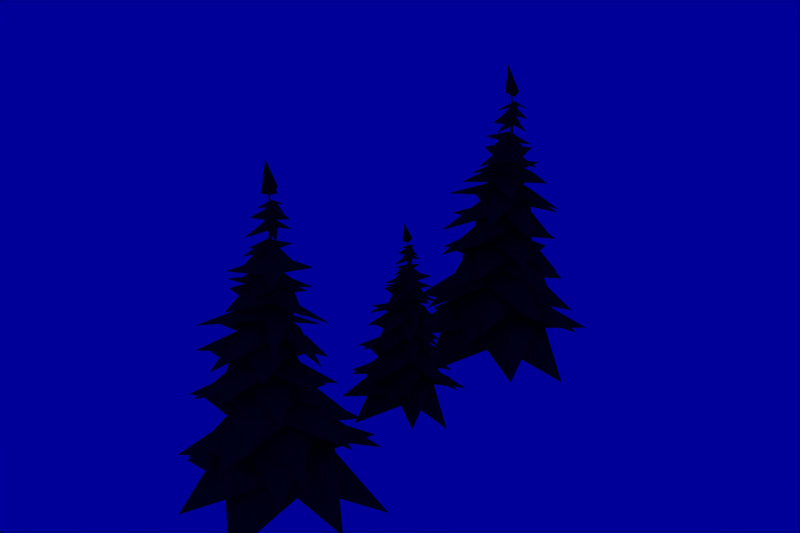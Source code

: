 # Source: fir.blend  (saved by Blender 2.72.0; exported with 4.5.12 LTS)
import bpy
from mathutils import Matrix  # noqa: F401  (used for matrix-valued properties, if any)

bpy.ops.wm.read_factory_settings(use_empty=True)
scene = bpy.context.scene
scene.name = '1'

# ---- collections
col_collection_1 = bpy.data.collections.new('Collection 1'); scene.collection.children.link(col_collection_1)
col_collection_2 = bpy.data.collections.new('Collection 2'); scene.collection.children.link(col_collection_2)
col_collection_3 = bpy.data.collections.new('Collection 3'); scene.collection.children.link(col_collection_3)
col_collection_4 = bpy.data.collections.new('Collection 4'); scene.collection.children.link(col_collection_4)
col_collection_5 = bpy.data.collections.new('Collection 5'); scene.collection.children.link(col_collection_5)
col_collection_6 = bpy.data.collections.new('Collection 6'); scene.collection.children.link(col_collection_6)
col_collection_7 = bpy.data.collections.new('Collection 7'); scene.collection.children.link(col_collection_7)
col_collection_8 = bpy.data.collections.new('Collection 8'); scene.collection.children.link(col_collection_8)
col_collection_9 = bpy.data.collections.new('Collection 9'); scene.collection.children.link(col_collection_9)
col_collection_10 = bpy.data.collections.new('Collection 10'); scene.collection.children.link(col_collection_10)
col_collection_11 = bpy.data.collections.new('Collection 11'); scene.collection.children.link(col_collection_11)
col_collection_12 = bpy.data.collections.new('Collection 12'); scene.collection.children.link(col_collection_12)
col_collection_13 = bpy.data.collections.new('Collection 13'); scene.collection.children.link(col_collection_13)
col_collection_14 = bpy.data.collections.new('Collection 14'); scene.collection.children.link(col_collection_14)
col_collection_15 = bpy.data.collections.new('Collection 15'); scene.collection.children.link(col_collection_15)
col_collection_16 = bpy.data.collections.new('Collection 16'); scene.collection.children.link(col_collection_16)
col_collection_17 = bpy.data.collections.new('Collection 17'); scene.collection.children.link(col_collection_17)
col_collection_18 = bpy.data.collections.new('Collection 18'); scene.collection.children.link(col_collection_18)
col_collection_19 = bpy.data.collections.new('Collection 19'); scene.collection.children.link(col_collection_19)
col_collection_20 = bpy.data.collections.new('Collection 20'); scene.collection.children.link(col_collection_20)

# ---- materials (node trees are filled in below, after node groups)
mat_dural_plants_trees_fir_texture_tree_fir = bpy.data.materials.new('/dural/plants/trees/fir/texture/tree_fir')
mat_dural_plants_trees_fir_texture_tree_fir.alpha_threshold = 0.0
mat_dural_plants_trees_fir_texture_tree_fir.diffuse_color = (0.1727, 0.3469, 0.1637, 1.0)
mat_dural_plants_trees_fir_texture_tree_fir.specular_color = (0.9, 0.9, 0.9)
mat_dural_plants_trees_fir_texture_tree_fir.roughness = 0.5

# ---- material node trees

# ---- world
world_world = bpy.data.worlds.new('World'); scene.world = world_world
world_world.color = (0.0, 0.0, 0.6)
world_world.use_sun_shadow = False
world_world.sun_shadow_jitter_overblur = 0.0
world_world.cycles.sampling_method = 'MANUAL'
world_world.cycles.sample_map_resolution = 256

# ---- meshes
me_fir_b = bpy.data.meshes.new('fir_b')
me_fir_b.from_pydata([(-0.03312, -0.0143, 1.998), (0.04065, 0.0625, 2.035), (0.06976, -0.0118, 2.02), (0.01389, 0.04314, 1.987), (-0.01131, 0.06171, 2.024), (-0.005103, -0.01541, 2.222), (-0.52, -0.5334, 0.0274), (-0.1267, -0.3939, 0.2771), (-0.5593, 0.522, 0.03168), (-0.4606, 0.1104, 0.2784), (-0.3906, -0.1591, 0.2129), (0.4878, 0.5304, 0.0314), (-0.203, 0.3421, 0.2191), (0.0878, 0.3289, 0.2821), (0.5304, -0.5196, 0.02775), (0.1327, -0.3211, 0.2146), (0.3682, -0.1433, 0.2792), (-0.05814, -0.04379, 0.3799), (0.3082, 0.1196, 0.2168), (0.6039, 0.2141, 0.2031), (0.1073, 0.2535, 0.4402), (0.2498, -0.5878, 0.2364), (0.2758, -0.2589, 0.4392), (0.2446, 0.008894, 0.3762), (-0.6387, -0.2273, 0.1994), (0.009576, -0.3441, 0.3743), (-0.2961, -0.3134, 0.4357), (-0.3161, 0.5674, 0.2427), (-0.1035, 0.2738, 0.3769), (-0.3612, 0.2085, 0.4386), (-0.04173, -0.04488, 0.5566), (-0.3544, -0.07683, 0.3731), (0.01395, 0.5667, 0.3858), (-0.1718, 0.2842, 0.6711), (0.5522, -0.06093, 0.4299), (0.2614, 0.1097, 0.6753), (0.06381, 0.2157, 0.5899), (-0.09211, -0.6137, 0.3835), (0.217, -0.138, 0.5924), (0.1338, -0.3371, 0.6787), (-0.6141, 0.03161, 0.4268), (-0.2873, 0.06974, 0.5883), (-0.3251, -0.1837, 0.6716), (-0.03106, -0.009961, 0.8084), (-0.124, -0.2982, 0.5903), (-0.5328, -0.2213, 0.5807), (-0.2084, -0.2197, 0.7583), (-0.2366, 0.4886, 0.6191), (-0.2431, 0.2209, 0.7516), (-0.2874, -0.03658, 0.7231), (0.4622, 0.1631, 0.5852), (-0.03168, 0.2512, 0.7236), (0.1594, 0.1612, 0.7605), (0.2101, -0.5311, 0.6219), (0.0009834, -0.298, 0.7319), (0.2084, -0.252, 0.7651), (-0.03319, 0.007507, 0.871), (0.2334, -0.009126, 0.7309), (0.307, -0.287, 0.9728), (0.147, -0.05129, 1.081), (-0.3121, -0.2993, 0.9633), (-0.1307, -0.1446, 1.07), (0.02989, -0.1814, 1.048), (-0.3162, 0.3235, 0.9561), (-0.2517, -0.01909, 1.033), (-0.2269, 0.1528, 1.06), (0.2642, 0.2915, 0.964), (0.1773, 0.09696, 1.047), (0.1005, 0.2579, 1.069), (-0.05564, 0.07739, 1.168), (-0.08955, 0.269, 1.032), (0.03629, -0.4928, 0.7965), (0.0822, -0.2361, 0.9573), (-0.4698, -0.04212, 0.8232), (-0.2674, -0.08944, 0.942), (-0.1137, -0.1927, 0.919), (-0.06178, 0.4602, 0.7896), (-0.2271, 0.1102, 0.9077), (-0.1228, 0.274, 0.9378), (0.4376, 0.02572, 0.8281), (0.1661, -0.08704, 0.9274), (0.2088, 0.1066, 0.9526), (-0.04865, 0.0528, 1.037), (0.06176, 0.2041, 0.9161), (0.338, -0.2167, 1.125), (0.1513, 0.0706, 1.262), (-0.2576, -0.3253, 1.156), (-0.0603, -0.1227, 1.252), (0.06997, -0.0504, 1.233), (-0.3827, 0.2584, 1.111), (-0.1699, -0.04402, 1.222), (-0.2388, 0.08173, 1.247), (0.2045, 0.3721, 1.155), (0.06757, 0.1961, 1.233), (-0.03375, 0.2709, 1.255), (-0.0452, 0.08561, 1.344), (-0.1646, 0.2011, 1.222), (0.2977, 0.04775, 1.307), (0.1276, 0.1078, 1.378), (-0.04775, -0.2686, 1.296), (-0.01658, -0.0963, 1.365), (0.1064, -0.008694, 1.344), (-0.349, 0.03391, 1.292), (-0.126, -0.07568, 1.333), (-0.2067, 0.03807, 1.363), (-0.0288, 0.3824, 1.301), (0.03465, 0.2267, 1.347), (-0.1151, 0.2529, 1.373), (-0.03319, 0.07584, 1.462), (-0.1963, 0.1515, 1.336), (0.1943, -0.1462, 1.503), (0.1075, -0.03002, 1.546), (-0.1816, -0.1406, 1.489), (-0.102, -0.06848, 1.533), (0.004376, -0.0357, 1.495), (-0.2606, 0.2007, 1.504), (-0.1279, 0.03674, 1.493), (-0.1539, 0.137, 1.544), (0.16, 0.266, 1.525), (0.07919, 0.09748, 1.506), (0.06233, 0.1861, 1.558), (-0.00924, 0.05329, 1.703), (-0.05657, 0.1702, 1.505), (0.1062, -0.0457, 1.736), (0.009338, 0.00772, 1.766), (-0.09675, -0.07792, 1.716), (-0.05837, 0.0334, 1.763), (-0.14, 0.1239, 1.733), (-0.03033, 0.09902, 1.775), (-0.002559, 0.05487, 1.842), (0.0764, 0.1617, 1.756), (0.03701, 0.07273, 1.778), (0.1588, 0.007809, 1.605), (0.00989, 0.01367, 1.629), (-0.06401, -0.1262, 1.616), (-0.06231, 0.02613, 1.626), (-0.2026, 0.07808, 1.59), (-0.05012, 0.0967, 1.632), (-0.01581, 0.05382, 1.7), (0.02686, 0.2189, 1.648), (0.02153, 0.08455, 1.636), (0.1135, 0.01603, 1.887), (0.03608, 0.02933, 1.915), (-0.02468, -0.05929, 1.854), (-0.01493, 0.02262, 1.905), (-0.1119, 0.07264, 1.869), (-0.02371, 0.07054, 1.915), (0.01054, 0.04733, 1.951), (0.03384, 0.1514, 1.903), (0.02796, 0.07722, 1.925), (-0.05498, -0.001564, 0.5472), (-0.02784, -0.01744, 0.5475), (-0.02609, 0.02499, 0.09931), (-0.07028, -0.02968, 0.5473), (-0.08393, 0.001441, 0.09923), (-0.05785, -0.07391, 0.5475), (-0.05315, -0.05584, 0.09824), (-0.0155, -0.0611, 0.5478), (-0.0007077, -0.03311, 0.5477), (0.003931, -0.03218, 0.09839), (0.001212, -0.007898, 2.197), (0.03495, 0.07748, -0.06805), (-0.00544, -0.002102, 0.03557), (0.06631, 0.1176, -0.06773), (-0.01737, 0.02767, 0.03604), (0.02828, 0.1136, -0.06763), (0.004732, 0.03655, -0.06838), (-0.03244, 0.03166, -0.06831), (-0.04774, 0.01898, 0.03605), (-0.06928, 0.02679, -0.06828), (-0.1562, 0.09228, -0.06747), (-0.1493, 0.05487, -0.06792), (-0.07783, 0.0103, 0.03603), (-0.06099, -0.009671, -0.06876), (-0.1253, -0.05525, -0.06932), (-0.1537, -0.09518, -0.06987), (-0.0834, -0.05804, 0.03503), (-0.1172, -0.09136, -0.06978), (-0.04418, -0.08221, -0.06972), (-0.0158, -0.041, -0.06926), (-0.02359, -0.04063, 0.03511), (0.0295, -0.07229, -0.06979), (0.07225, -0.1042, -0.07002), (0.01835, -0.0616, 0.03469), (0.0649, -0.06766, -0.06964), (0.05738, -0.03127, -0.06927), (0.04996, 0.005072, -0.0689), (-0.01091, -0.003582, 0.09882), (-0.02445, -0.04397, 0.0983), (-0.145, -0.7297, -0.07665), (0.04962, -0.3894, 0.1721), (-0.7305, 0.1453, -0.07653), (-0.4536, -0.08237, 0.1713), (-0.2793, -0.2996, 0.1078), (0.1178, 0.7278, -0.0729), (-0.3412, 0.2532, 0.1133), (-0.07531, 0.373, 0.1774), (0.7266, -0.1461, -0.07626), (0.2474, -0.2116, 0.1102), (0.3821, 0.05382, 0.1748), (-0.0559, -0.03384, 0.2739), (0.2047, 0.2699, 0.1138), (0.3838, 0.3851, 0.308), (0.04632, 0.2899, 0.5253), (0.3998, -0.4319, 0.3408), (0.2853, -0.1302, 0.5253), (0.1866, 0.07133, 0.4621), (-0.4598, -0.4099, 0.3026), (0.08046, -0.286, 0.4611), (-0.1279, -0.3735, 0.5233), (-0.4643, 0.4157, 0.3435), (-0.168, 0.2093, 0.4622), (-0.3682, 0.06769, 0.5235), (-0.03538, -0.03873, 0.6267), (-0.294, -0.1576, 0.4597), (-0.3056, -0.3958, 0.6862), (-0.1033, -0.2616, 0.8469), (-0.3919, 0.2671, 0.7206), (-0.2715, 0.09251, 0.8357), (-0.228, -0.09656, 0.8102), (0.2464, 0.342, 0.6887), (-0.09761, 0.2028, 0.8077), (0.06175, 0.2421, 0.8423), (0.3702, -0.2912, 0.7272), (0.06219, -0.2201, 0.8212), (0.2229, -0.09946, 0.8527), (-0.03744, 0.02799, 0.9374), (0.1693, 0.06533, 0.8183), (0.01884, -0.4873, 1.005), (0.06939, -0.1309, 1.165), (-0.4878, -0.02238, 1.04), (-0.2279, -0.05026, 1.152), (-0.07463, -0.1291, 1.13), (-0.04999, 0.4975, 0.9957), (-0.2315, 0.09841, 1.119), (-0.1513, 0.2579, 1.15), (0.4613, 0.02434, 1.046), (0.1415, 0.03295, 1.137), (0.1381, 0.1781, 1.164), (-0.05194, 0.0864, 1.259), (-0.01107, 0.2489, 1.126), (0.1058, -0.1968, 1.412), (0.05778, -0.0534, 1.441), (-0.2432, -0.06951, 1.406), (-0.1516, -0.02831, 1.435), (-0.0475, -0.0327, 1.408), (-0.1918, 0.2946, 1.42), (-0.1481, 0.07885, 1.409), (-0.135, 0.1861, 1.445), (0.214, 0.2101, 1.431), (0.06845, 0.06899, 1.417), (0.08008, 0.1687, 1.454), (-0.02494, 0.06622, 1.548), (-0.03516, 0.1826, 1.418), (0.02116, -0.07359, 1.776), (-0.02616, 0.0261, 1.824), (-0.132, 0.02249, 1.814), (-0.03636, 0.07411, 1.831), (-0.03762, 0.1695, 1.804), (0.01523, 0.08336, 1.839), (0.004976, 0.05174, 1.914), (0.1234, 0.06527, 1.849), (0.02479, 0.03546, 1.831), (-0.02728, 0.09912, 1.363), (-0.02491, 0.09559, 1.4), (-0.03932, 0.09646, 1.4), (-0.06564, 0.05377, 1.002), (-0.02351, 0.03691, 1.005), (-0.01454, 0.05775, 1.005), (-0.05332, 0.02425, 1.004), (-0.03572, 0.06623, 1.003), (-0.05652, 0.07477, 1.002), (-0.008304, 0.05783, 1.843), (0.006573, 0.05705, 1.845), (-0.005776, 0.04939, 1.842), (0.003358, 0.05175, 1.844), (-0.004916, 0.06325, 1.845), (0.000834, 0.06018, 1.845), (-0.02488, 0.08073, 1.402), (-0.05397, 0.09722, 1.399), (-0.05431, 0.08205, 1.401), (-0.03982, 0.06639, 1.403)], [], [(0, 5, 3), (5, 1, 3), (2, 5, 3), (5, 4, 3), (7, 10, 6), (6, 15, 7), (7, 15, 17), (17, 10, 7), (10, 9, 8), (12, 8, 9), (12, 9, 17), (10, 17, 9), (13, 18, 11), (11, 12, 13), (13, 12, 17), (17, 18, 13), (18, 16, 14), (15, 14, 16), (15, 16, 17), (18, 17, 16), (20, 23, 19), (19, 28, 20), (20, 28, 30), (30, 23, 20), (23, 22, 21), (25, 21, 22), (25, 22, 30), (23, 30, 22), (26, 31, 24), (24, 25, 26), (26, 25, 30), (30, 31, 26), (31, 29, 27), (28, 27, 29), (28, 29, 30), (31, 30, 29), (33, 36, 32), (32, 41, 33), (33, 41, 43), (43, 36, 33), (36, 35, 34), (38, 34, 35), (38, 35, 43), (36, 43, 35), (39, 44, 37), (37, 38, 39), (39, 38, 43), (43, 44, 39), (44, 42, 40), (41, 40, 42), (41, 42, 43), (44, 43, 42), (46, 49, 45), (45, 54, 46), (46, 54, 56), (56, 49, 46), (49, 48, 47), (51, 47, 48), (51, 48, 56), (49, 56, 48), (52, 57, 50), (50, 51, 52), (52, 51, 56), (56, 57, 52), (57, 55, 53), (54, 53, 55), (54, 55, 56), (57, 56, 55), (59, 62, 58), (58, 67, 59), (59, 67, 69), (69, 62, 59), (62, 61, 60), (64, 60, 61), (64, 61, 69), (62, 69, 61), (65, 70, 63), (63, 64, 65), (65, 64, 69), (69, 70, 65), (70, 68, 66), (67, 66, 68), (67, 68, 69), (70, 69, 68), (72, 75, 71), (71, 80, 72), (72, 80, 82), (82, 75, 72), (75, 74, 73), (77, 73, 74), (77, 74, 82), (75, 82, 74), (78, 83, 76), (76, 77, 78), (78, 77, 82), (82, 83, 78), (83, 81, 79), (80, 79, 81), (80, 81, 82), (83, 82, 81), (85, 88, 84), (84, 93, 85), (85, 93, 95), (95, 88, 85), (88, 87, 86), (90, 86, 87), (90, 87, 95), (88, 95, 87), (91, 96, 89), (89, 90, 91), (91, 90, 95), (95, 96, 91), (96, 94, 92), (93, 92, 94), (93, 94, 95), (96, 95, 94), (98, 101, 97), (97, 106, 98), (98, 106, 108), (108, 101, 98), (101, 100, 99), (103, 99, 100), (103, 100, 108), (101, 108, 100), (104, 109, 102), (102, 103, 104), (104, 103, 108), (108, 109, 104), (109, 107, 105), (106, 105, 107), (106, 107, 108), (109, 108, 107), (111, 114, 110), (110, 119, 111), (111, 119, 121), (121, 114, 111), (114, 113, 112), (116, 112, 113), (116, 113, 121), (114, 121, 113), (117, 122, 115), (115, 116, 117), (117, 116, 121), (121, 122, 117), (122, 120, 118), (119, 118, 120), (119, 120, 121), (122, 121, 120), (129, 124, 123), (123, 131, 129), (124, 129, 125), (126, 125, 129), (129, 128, 127), (127, 126, 129), (128, 129, 130), (131, 130, 129), (138, 133, 132), (132, 140, 138), (133, 138, 134), (135, 134, 138), (138, 137, 136), (136, 135, 138), (137, 138, 139), (140, 139, 138), (147, 142, 141), (141, 149, 147), (142, 147, 143), (144, 143, 147), (147, 146, 145), (145, 144, 147), (146, 147, 148), (149, 148, 147), (156, 154, 152, 188), (154, 155, 153), (154, 156, 155), (156, 157, 155), (156, 188, 157), (152, 150, 151, 187), (152, 154, 153, 150), (151, 150, 271, 270), (271, 150, 153, 266), (266, 153, 155, 269), (160, 274, 275), (160, 275, 273), (270, 268, 158, 151), (187, 188, 152), (187, 159, 188), (161, 164, 162, 186), (187, 159, 162, 164), (165, 166, 164), (172, 168, 167, 169), (178, 180, 176, 177), (170, 171, 172), (171, 173, 172), (174, 175, 176), (187, 154, 156, 188), (178, 179, 180), (179, 181, 180), (184, 185, 183), (185, 186, 162), (152, 166, 167, 168), (188, 159, 158, 157), (154, 152, 168, 172), (173, 156, 154, 172), (180, 181, 188), (188, 181, 159), (183, 185, 159), (159, 185, 162), (152, 187, 164), (159, 181, 183), (156, 173, 176), (175, 177, 176), (173, 174, 176), (182, 184, 183), (181, 182, 183), (161, 163, 164), (163, 165, 164), (169, 170, 172), (188, 156, 176, 180), (187, 152, 154), (190, 193, 189), (189, 198, 190), (190, 198, 200), (200, 193, 190), (193, 192, 191), (195, 191, 192), (195, 192, 200), (193, 200, 192), (196, 201, 194), (194, 195, 196), (196, 195, 200), (200, 201, 196), (201, 199, 197), (198, 197, 199), (198, 199, 200), (201, 200, 199), (203, 206, 202), (202, 211, 203), (203, 211, 213), (213, 206, 203), (206, 205, 204), (208, 204, 205), (208, 205, 213), (206, 213, 205), (209, 214, 207), (207, 208, 209), (209, 208, 213), (213, 214, 209), (214, 212, 210), (211, 210, 212), (211, 212, 213), (214, 213, 212), (216, 219, 215), (215, 224, 216), (216, 224, 226), (226, 219, 216), (219, 218, 217), (221, 217, 218), (221, 218, 226), (219, 226, 218), (222, 227, 220), (220, 221, 222), (222, 221, 226), (226, 227, 222), (227, 225, 223), (224, 223, 225), (224, 225, 226), (227, 226, 225), (229, 232, 228), (228, 237, 229), (229, 237, 239), (239, 232, 229), (232, 231, 230), (234, 230, 231), (234, 231, 239), (232, 239, 231), (235, 240, 233), (233, 234, 235), (235, 234, 239), (239, 240, 235), (240, 238, 236), (237, 236, 238), (237, 238, 239), (240, 239, 238), (242, 245, 241), (241, 250, 242), (242, 250, 252), (252, 245, 242), (245, 244, 243), (247, 243, 244), (247, 244, 252), (245, 252, 244), (248, 253, 246), (246, 247, 248), (248, 247, 252), (252, 253, 248), (253, 251, 249), (250, 249, 251), (250, 251, 252), (253, 252, 251), (260, 255, 254), (254, 262, 260), (255, 260, 256), (257, 256, 260), (260, 259, 258), (258, 257, 260), (259, 260, 261), (262, 261, 260), (269, 155, 157, 267), (279, 271, 266, 280), (280, 266, 269, 281), (267, 157, 158, 268), (277, 276, 160), (160, 273, 277), (160, 276, 272), (160, 272, 274), (278, 267, 268, 263, 264), (276, 279, 280, 272), (273, 264, 265, 277), (272, 280, 281, 274), (281, 269, 267, 278), (265, 279, 276, 277), (264, 263, 268, 270, 265), (270, 271, 279, 265), (275, 278, 264, 273), (274, 281, 278, 275), (159, 187, 151, 158)])
_uv = me_fir_b.uv_layers.new(name='UVTex')
_uv.uv.foreach_set('vector', [0.7767, 0.4534, 0.9817, 0.5073, 0.8312, 0.3859, 0.9817, 0.5073, 0.8858, 0.3183, 0.8312, 0.3859, 0.7767, 0.4534, 0.9817, 0.5073, 0.8312, 0.3859, 0.9817, 0.5073, 0.8858, 0.3183, 0.8312, 0.3859, 0.7219, 0.6977, 0.5483, 0.8911, 0.9824, 0.9878, 0.9824, 0.9878, 0.8956, 0.5042, 0.7219, 0.6977, 0.7219, 0.6977, 0.8956, 0.5042, 0.5483, 0.5042, 0.5483, 0.5042, 0.5483, 0.8911, 0.7219, 0.6977, 0.8985, 0.03117, 0.7249, 0.2246, 0.9853, 0.5147, 0.5512, 0.418, 0.9853, 0.5147, 0.7249, 0.2246, 0.5512, 0.418, 0.7249, 0.2246, 0.5512, 0.03117, 0.8985, 0.03117, 0.5512, 0.03117, 0.7249, 0.2246, 0.7219, 0.6977, 0.5483, 0.8911, 0.9824, 0.9878, 0.9824, 0.9878, 0.8956, 0.5042, 0.7219, 0.6977, 0.7219, 0.6977, 0.8956, 0.5042, 0.5483, 0.5042, 0.5483, 0.5042, 0.5483, 0.8911, 0.7219, 0.6977, 0.8985, 0.03117, 0.7249, 0.2246, 0.9853, 0.5147, 0.5512, 0.418, 0.9853, 0.5147, 0.7249, 0.2246, 0.5512, 0.418, 0.7249, 0.2246, 0.5512, 0.03117, 0.8985, 0.03117, 0.5512, 0.03117, 0.7249, 0.2246, 0.7219, 0.6995, 0.5483, 0.8929, 0.9824, 0.9896, 0.9824, 0.9896, 0.8956, 0.5061, 0.7219, 0.6995, 0.7219, 0.6995, 0.8956, 0.5061, 0.5483, 0.5061, 0.5483, 0.5061, 0.5483, 0.8929, 0.7219, 0.6995, 0.8985, 0.03117, 0.7249, 0.2246, 0.9853, 0.5147, 0.5512, 0.418, 0.9853, 0.5147, 0.7249, 0.2246, 0.5512, 0.418, 0.7249, 0.2246, 0.5512, 0.03117, 0.8985, 0.03117, 0.5512, 0.03117, 0.7249, 0.2246, 0.7219, 0.6995, 0.5483, 0.8929, 0.9824, 0.9896, 0.9824, 0.9896, 0.8956, 0.5061, 0.7219, 0.6995, 0.7219, 0.6995, 0.8956, 0.5061, 0.5483, 0.5061, 0.5483, 0.5061, 0.5483, 0.8929, 0.7219, 0.6995, 0.8985, 0.03117, 0.7249, 0.2246, 0.9853, 0.5147, 0.5512, 0.418, 0.9853, 0.5147, 0.7249, 0.2246, 0.5512, 0.418, 0.7249, 0.2246, 0.5512, 0.03117, 0.8985, 0.03117, 0.5512, 0.03117, 0.7249, 0.2246, 0.738, 0.709, 0.5644, 0.9024, 0.9985, 0.9991, 0.9985, 0.9991, 0.9117, 0.5156, 0.738, 0.709, 0.738, 0.709, 0.9117, 0.5156, 0.5644, 0.5156, 0.5644, 0.5156, 0.5644, 0.9024, 0.738, 0.709, 0.9146, 0.5156, 0.741, 0.709, 1.001, 0.9991, 0.5673, 0.9024, 1.001, 0.9991, 0.741, 0.709, 0.5673, 0.9024, 0.741, 0.709, 0.5673, 0.5156, 0.9146, 0.5156, 0.5673, 0.5156, 0.741, 0.709, 0.738, 0.709, 0.5644, 0.9024, 0.9985, 0.9991, 0.9985, 0.9991, 0.9117, 0.5156, 0.738, 0.709, 0.738, 0.709, 0.9117, 0.5156, 0.5644, 0.5156, 0.5644, 0.5156, 0.5644, 0.9024, 0.738, 0.709, 0.9146, 0.5156, 0.741, 0.709, 1.001, 0.9991, 0.5673, 0.9024, 1.001, 0.9991, 0.741, 0.709, 0.5673, 0.9024, 0.741, 0.709, 0.5673, 0.5156, 0.9146, 0.5156, 0.5673, 0.5156, 0.741, 0.709, 0.7219, 0.2246, 0.5483, 0.418, 0.9824, 0.5147, 0.9824, 0.5147, 0.8956, 0.03117, 0.7219, 0.2246, 0.7219, 0.2246, 0.8956, 0.03117, 0.5483, 0.03117, 0.5483, 0.03117, 0.5483, 0.418, 0.7219, 0.2246, 0.8985, 0.03117, 0.7249, 0.2246, 0.9853, 0.5147, 0.5512, 0.418, 0.9853, 0.5147, 0.7249, 0.2246, 0.5512, 0.418, 0.7249, 0.2246, 0.5512, 0.03117, 0.8985, 0.03117, 0.5512, 0.03117, 0.7249, 0.2246, 0.7219, 0.2246, 0.5483, 0.418, 0.9824, 0.5147, 0.9824, 0.5147, 0.8956, 0.03117, 0.7219, 0.2246, 0.7219, 0.2246, 0.8956, 0.03117, 0.5483, 0.03117, 0.5483, 0.03117, 0.5483, 0.418, 0.7219, 0.2246, 0.8985, 0.03117, 0.7249, 0.2246, 0.9853, 0.5147, 0.5512, 0.418, 0.9853, 0.5147, 0.7249, 0.2246, 0.5512, 0.418, 0.7249, 0.2246, 0.5512, 0.03117, 0.8985, 0.03117, 0.5512, 0.03117, 0.7249, 0.2246, 0.7219, 0.2246, 0.5483, 0.418, 0.9824, 0.5147, 0.9824, 0.5147, 0.8956, 0.03117, 0.7219, 0.2246, 0.7219, 0.2246, 0.8956, 0.03117, 0.5483, 0.03117, 0.5483, 0.03117, 0.5483, 0.418, 0.7219, 0.2246, 0.8985, 0.03117, 0.7249, 0.2246, 0.9853, 0.5147, 0.5512, 0.418, 0.9853, 0.5147, 0.7249, 0.2246, 0.5512, 0.418, 0.7249, 0.2246, 0.5512, 0.03117, 0.8985, 0.03117, 0.5512, 0.03117, 0.7249, 0.2246, 0.7219, 0.2246, 0.5483, 0.418, 0.9824, 0.5147, 0.9824, 0.5147, 0.8956, 0.03117, 0.7219, 0.2246, 0.7219, 0.2246, 0.8956, 0.03117, 0.5483, 0.03117, 0.5483, 0.03117, 0.5483, 0.418, 0.7219, 0.2246, 0.8985, 0.03117, 0.7249, 0.2246, 0.9853, 0.5147, 0.5512, 0.418, 0.9853, 0.5147, 0.7249, 0.2246, 0.5512, 0.418, 0.7249, 0.2246, 0.5512, 0.03117, 0.8985, 0.03117, 0.5512, 0.03117, 0.7249, 0.2246, 0.738, 0.709, 0.5644, 0.9024, 0.9985, 0.9991, 0.9985, 0.9991, 0.9117, 0.5156, 0.738, 0.709, 0.738, 0.709, 0.9117, 0.5156, 0.5644, 0.5156, 0.5644, 0.5156, 0.5644, 0.9024, 0.738, 0.709, 0.9146, 0.5156, 0.741, 0.709, 1.001, 0.9991, 0.5673, 0.9024, 1.001, 0.9991, 0.741, 0.709, 0.5673, 0.9024, 0.741, 0.709, 0.5673, 0.5156, 0.9146, 0.5156, 0.5673, 0.5156, 0.741, 0.709, 0.738, 0.709, 0.5644, 0.9024, 0.9985, 0.9991, 0.9985, 0.9991, 0.9117, 0.5156, 0.738, 0.709, 0.738, 0.709, 0.9117, 0.5156, 0.5644, 0.5156, 0.5644, 0.5156, 0.5644, 0.9024, 0.738, 0.709, 0.9146, 0.5156, 0.741, 0.709, 1.001, 0.9991, 0.5673, 0.9024, 1.001, 0.9991, 0.741, 0.709, 0.5673, 0.9024, 0.741, 0.709, 0.5673, 0.5156, 0.9146, 0.5156, 0.5673, 0.5156, 0.741, 0.709, 0.8088, 0.3213, 0.7219, 0.4663, 0.9824, 0.5147, 0.9824, 0.5147, 0.8956, 0.2246, 0.8088, 0.3213, 0.8088, 0.3213, 0.8956, 0.2246, 0.7219, 0.2729, 0.7219, 0.2729, 0.7219, 0.4663, 0.8088, 0.3213, 0.8985, 0.2246, 0.8117, 0.3696, 0.9853, 0.5147, 0.7249, 0.4663, 0.9853, 0.5147, 0.8117, 0.3696, 0.7249, 0.4663, 0.8117, 0.3696, 0.7249, 0.2729, 0.8985, 0.2246, 0.7249, 0.2729, 0.8117, 0.3696, 0.8088, 0.3213, 0.7219, 0.4663, 0.9824, 0.5147, 0.9824, 0.5147, 0.8956, 0.2246, 0.8088, 0.3213, 0.8088, 0.3213, 0.8956, 0.2246, 0.7219, 0.2729, 0.7219, 0.2729, 0.7219, 0.4663, 0.8088, 0.3213, 0.8985, 0.2246, 0.8117, 0.3696, 0.9853, 0.5147, 0.7249, 0.4663, 0.9853, 0.5147, 0.8117, 0.3696, 0.7249, 0.4663, 0.8117, 0.3696, 0.7249, 0.2729, 0.8985, 0.2246, 0.7249, 0.2729, 0.8117, 0.3696, 0.8249, 0.8057, 0.738, 0.9508, 0.9985, 0.9991, 0.9985, 0.9991, 0.9117, 0.709, 0.8249, 0.8057, 0.8249, 0.8057, 0.9117, 0.709, 0.738, 0.7574, 0.738, 0.7574, 0.738, 0.9508, 0.8249, 0.8057, 0.9146, 0.709, 0.8278, 0.8541, 1.001, 0.9991, 0.741, 0.9508, 1.001, 0.9991, 0.8278, 0.8541, 0.741, 0.9508, 0.8278, 0.8541, 0.741, 0.7574, 0.9146, 0.709, 0.741, 0.7574, 0.8278, 0.8541, 0.8249, 0.8057, 0.738, 0.9508, 0.9985, 0.9991, 0.9985, 0.9991, 0.9117, 0.709, 0.8249, 0.8057, 0.8249, 0.8057, 0.9117, 0.709, 0.738, 0.7574, 0.738, 0.7574, 0.738, 0.9508, 0.8249, 0.8057, 0.9146, 0.709, 0.8278, 0.8541, 1.001, 0.9991, 0.741, 0.9508, 1.001, 0.9991, 0.8278, 0.8541, 0.741, 0.9508, 0.8278, 0.8541, 0.741, 0.7574, 0.9146, 0.709, 0.741, 0.7574, 0.8278, 0.8541, 0.8088, 0.3213, 0.7219, 0.4663, 0.9824, 0.5147, 0.9824, 0.5147, 0.8956, 0.2246, 0.8088, 0.3213, 0.8088, 0.3213, 0.8956, 0.2246, 0.7219, 0.2729, 0.7219, 0.2729, 0.7219, 0.4663, 0.8088, 0.3213, 0.8985, 0.2246, 0.8117, 0.3696, 0.9853, 0.5147, 0.7249, 0.4663, 0.9853, 0.5147, 0.8117, 0.3696, 0.7249, 0.4663, 0.8117, 0.3696, 0.7249, 0.2729, 0.8985, 0.2246, 0.7249, 0.2729, 0.8117, 0.3696, 0.8088, 0.3213, 0.7219, 0.4663, 0.9824, 0.5147, 0.9824, 0.5147, 0.8956, 0.2246, 0.8088, 0.3213, 0.8088, 0.3213, 0.8956, 0.2246, 0.7219, 0.2729, 0.7219, 0.2729, 0.7219, 0.4663, 0.8088, 0.3213, 0.8985, 0.2246, 0.8117, 0.3696, 0.9853, 0.5147, 0.7249, 0.4663, 0.9853, 0.5147, 0.8117, 0.3696, 0.7249, 0.4663, 0.8117, 0.3696, 0.7249, 0.2729, 0.8985, 0.2246, 0.7249, 0.2729, 0.8117, 0.3696, 0.8088, 0.3696, 0.8088, 0.4663, 0.9824, 0.5147, 0.9824, 0.5147, 0.9824, 0.3213, 0.8088, 0.3696, 0.9853, 0.3213, 0.8117, 0.3213, 0.9853, 0.5147, 0.8117, 0.4663, 0.9853, 0.5147, 0.8117, 0.3213, 0.8088, 0.3696, 0.8088, 0.4663, 0.9824, 0.5147, 0.9824, 0.5147, 0.9824, 0.3213, 0.8088, 0.3696, 0.9853, 0.3213, 0.8117, 0.3213, 0.9853, 0.5147, 0.8117, 0.4663, 0.9853, 0.5147, 0.8117, 0.3213, 0.278, 0.8232, 0.278, 0.9437, 0.4943, 1.004, 0.4943, 1.004, 0.4943, 0.7629, 0.278, 0.8232, 0.498, 0.7629, 0.2816, 0.7629, 0.498, 1.004, 0.2816, 0.9437, 0.498, 1.004, 0.2816, 0.7629, 0.278, 0.8232, 0.278, 0.9437, 0.4943, 1.004, 0.4943, 1.004, 0.4943, 0.7629, 0.278, 0.8232, 0.498, 0.7629, 0.2816, 0.7629, 0.498, 1.004, 0.2816, 0.9437, 0.498, 1.004, 0.2816, 0.7629, 0.278, 0.8232, 0.278, 0.9437, 0.4943, 1.004, 0.4943, 1.004, 0.4943, 0.7629, 0.278, 0.8232, 0.498, 0.7629, 0.2816, 0.7629, 0.498, 1.004, 0.2816, 0.9437, 0.498, 1.004, 0.2816, 0.7629, 0.278, 0.8232, 0.278, 0.9437, 0.4943, 1.004, 0.4943, 1.004, 0.4943, 0.7629, 0.278, 0.8232, 0.498, 0.7629, 0.2816, 0.7629, 0.498, 1.004, 0.2816, 0.9437, 0.498, 1.004, 0.2816, 0.7629, 0.1755, 0.1775, 0.4737, 0.1775, 0.3677, 0.1775, 0.2435, 0.1775, 0.4737, 0.1775, 0.4152, 0.5893, 0.3231, 0.7257, 0.01323, 0.1775, 0.1755, 0.1775, 0.08723, 0.5893, 0.1755, 0.1775, 0.1857, 0.7392, 0.08723, 0.5893, 0.1755, 0.1775, 0.2435, 0.1775, 0.1857, 0.7392, 0.3677, 0.1775, 0.2878, 0.7379, 0.2539, 0.744, 0.3246, 0.1775, 0.3677, 0.1775, 0.4737, 0.1775, 0.3231, 0.7257, 0.2878, 0.7379, 0.2539, 0.106, 0.2878, 0.1034, 0.2778, 0.2749, 0.2532, 0.2768, 0.2778, 0.2749, 0.2878, 0.1034, 0.3231, 0.09825, 0.3034, 0.2712, 0.3034, 0.2712, 0.3231, 0.09825, 0.4152, 0.04049, 0.3704, 0.2292, 0.2512, 0.7318, 0.2168, 0.5866, 0.2375, 0.6, 0.2512, 0.7318, 0.2375, 0.6, 0.2447, 0.6005, 0.2532, 0.2768, 0.2286, 0.2769, 0.2201, 0.1062, 0.2539, 0.106, 0.3246, 0.1775, 0.2435, 0.1775, 0.3677, 0.1775, 0.3246, 0.1775, 0.2815, 0.1775, 0.2435, 0.1775, 0.3741, 0.01515, 0.3677, 0.09634, 0.3252, 0.09859, 0.3246, 0.01515, 0.3246, 0.1775, 0.2815, 0.1775, 0.3252, 0.09859, 0.3677, 0.09634, 0.3888, 0.01515, 0.3677, 0.01515, 0.3677, 0.09634, 0.4737, 0.09634, 0.4127, 0.1079, 0.4058, 0.01515, 0.4737, 0.01515, 0.1915, 0.01515, 0.2331, 0.1023, 0.1556, 0.1028, 0.1438, 0.01515, 0.03017, 0.01515, 0.04492, 0.01515, 0.01323, 0.09634, 0.04492, 0.01515, 0.09438, 0.01515, 0.01323, 0.09634, 0.1223, 0.01515, 0.1324, 0.01515, 0.1556, 0.1028, 0.3246, 0.1775, 0.4737, 0.1775, 0.1755, 0.1775, 0.2435, 0.1775, 0.1915, 0.01515, 0.2435, 0.01515, 0.2331, 0.1023, 0.2435, 0.01515, 0.2567, 0.01515, 0.2331, 0.1023, 0.2752, 0.01515, 0.2967, 0.01515, 0.2747, 0.09291, 0.2967, 0.01515, 0.3246, 0.01515, 0.3252, 0.09859, 0.3677, 0.1775, 0.3677, 0.01515, 0.4058, 0.01515, 0.4127, 0.1079, 0.2435, 0.1775, 0.2815, 0.1775, 0.2201, 0.7445, 0.1857, 0.7392, 0.4737, 0.1775, 0.3677, 0.1775, 0.4127, 0.1079, 0.4737, 0.09634, 0.09438, 0.01515, 0.1755, 0.1775, 0.01323, 0.1775, 0.01323, 0.09634, 0.2331, 0.1023, 0.2567, 0.01515, 0.2435, 0.1775, 0.2435, 0.1775, 0.2567, 0.01515, 0.2815, 0.1775, 0.2747, 0.09291, 0.2967, 0.01515, 0.2815, 0.1775, 0.2815, 0.1775, 0.2967, 0.01515, 0.3252, 0.09859, 0.3677, 0.1775, 0.3246, 0.1775, 0.3677, 0.09634, 0.2815, 0.1775, 0.2567, 0.01515, 0.2747, 0.09291, 0.1755, 0.1775, 0.09438, 0.01515, 0.1556, 0.1028, 0.1324, 0.01515, 0.1438, 0.01515, 0.1556, 0.1028, 0.09438, 0.01515, 0.1223, 0.01515, 0.1556, 0.1028, 0.2604, 0.01515, 0.2752, 0.01515, 0.2747, 0.09291, 0.2567, 0.01515, 0.2604, 0.01515, 0.2747, 0.09291, 0.3741, 0.01515, 0.3766, 0.01515, 0.3677, 0.09634, 0.3766, 0.01515, 0.3888, 0.01515, 0.3677, 0.09634, 0.01323, 0.01515, 0.03017, 0.01515, 0.01323, 0.09634, 0.2435, 0.1775, 0.1755, 0.1775, 0.1556, 0.1028, 0.2331, 0.1023, 0.3246, 0.1775, 0.3677, 0.1775, 0.4737, 0.1775, 0.7219, 0.6977, 0.5483, 0.8911, 0.9824, 0.9878, 0.9824, 0.9878, 0.8956, 0.5042, 0.7219, 0.6977, 0.7219, 0.6977, 0.8956, 0.5042, 0.5483, 0.5042, 0.5483, 0.5042, 0.5483, 0.8911, 0.7219, 0.6977, 0.8985, 0.03117, 0.7249, 0.2246, 0.9853, 0.5147, 0.5512, 0.418, 0.9853, 0.5147, 0.7249, 0.2246, 0.5512, 0.418, 0.7249, 0.2246, 0.5512, 0.03117, 0.8985, 0.03117, 0.5512, 0.03117, 0.7249, 0.2246, 0.7219, 0.6977, 0.5483, 0.8911, 0.9824, 0.9878, 0.9824, 0.9878, 0.8956, 0.5042, 0.7219, 0.6977, 0.7219, 0.6977, 0.8956, 0.5042, 0.5483, 0.5042, 0.5483, 0.5042, 0.5483, 0.8911, 0.7219, 0.6977, 0.8985, 0.03117, 0.7249, 0.2246, 0.9853, 0.5147, 0.5512, 0.418, 0.9853, 0.5147, 0.7249, 0.2246, 0.5512, 0.418, 0.7249, 0.2246, 0.5512, 0.03117, 0.8985, 0.03117, 0.5512, 0.03117, 0.7249, 0.2246, 0.7185, 0.2133, 0.5449, 0.4067, 0.979, 0.5034, 0.979, 0.5034, 0.8922, 0.01987, 0.7185, 0.2133, 0.7185, 0.2133, 0.8922, 0.01987, 0.5449, 0.01987, 0.5449, 0.01987, 0.5449, 0.4067, 0.7185, 0.2133, 0.8951, 0.01987, 0.7214, 0.2133, 0.9819, 0.5034, 0.5478, 0.4067, 0.9819, 0.5034, 0.7214, 0.2133, 0.5478, 0.4067, 0.7214, 0.2133, 0.5478, 0.01987, 0.8951, 0.01987, 0.5478, 0.01987, 0.7214, 0.2133, 0.7185, 0.2133, 0.5449, 0.4067, 0.979, 0.5034, 0.979, 0.5034, 0.8922, 0.01987, 0.7185, 0.2133, 0.7185, 0.2133, 0.8922, 0.01987, 0.5449, 0.01987, 0.5449, 0.01987, 0.5449, 0.4067, 0.7185, 0.2133, 0.8951, 0.01987, 0.7214, 0.2133, 0.9819, 0.5034, 0.5478, 0.4067, 0.9819, 0.5034, 0.7214, 0.2133, 0.5478, 0.4067, 0.7214, 0.2133, 0.5478, 0.01987, 0.8951, 0.01987, 0.5478, 0.01987, 0.7214, 0.2133, 0.738, 0.709, 0.5644, 0.9024, 0.9985, 0.9991, 0.9985, 0.9991, 0.9117, 0.5156, 0.738, 0.709, 0.738, 0.709, 0.9117, 0.5156, 0.5644, 0.5156, 0.5644, 0.5156, 0.5644, 0.9024, 0.738, 0.709, 0.9146, 0.5156, 0.741, 0.709, 1.001, 0.9991, 0.5673, 0.9024, 1.001, 0.9991, 0.741, 0.709, 0.5673, 0.9024, 0.741, 0.709, 0.5673, 0.5156, 0.9146, 0.5156, 0.5673, 0.5156, 0.741, 0.709, 0.738, 0.709, 0.5644, 0.9024, 0.9985, 0.9991, 0.9985, 0.9991, 0.9117, 0.5156, 0.738, 0.709, 0.738, 0.709, 0.9117, 0.5156, 0.5644, 0.5156, 0.5644, 0.5156, 0.5644, 0.9024, 0.738, 0.709, 0.9146, 0.5156, 0.741, 0.709, 1.001, 0.9991, 0.5673, 0.9024, 1.001, 0.9991, 0.741, 0.709, 0.5673, 0.9024, 0.741, 0.709, 0.5673, 0.5156, 0.9146, 0.5156, 0.5673, 0.5156, 0.741, 0.709, 0.8088, 0.3213, 0.7219, 0.4663, 0.9824, 0.5147, 0.9824, 0.5147, 0.8956, 0.2246, 0.8088, 0.3213, 0.8088, 0.3213, 0.8956, 0.2246, 0.7219, 0.2729, 0.7219, 0.2729, 0.7219, 0.4663, 0.8088, 0.3213, 0.8985, 0.2246, 0.8117, 0.3696, 0.9853, 0.5147, 0.7249, 0.4663, 0.9853, 0.5147, 0.8117, 0.3696, 0.7249, 0.4663, 0.8117, 0.3696, 0.7249, 0.2729, 0.8985, 0.2246, 0.7249, 0.2729, 0.8117, 0.3696, 0.8088, 0.3213, 0.7219, 0.4663, 0.9824, 0.5147, 0.9824, 0.5147, 0.8956, 0.2246, 0.8088, 0.3213, 0.8088, 0.3213, 0.8956, 0.2246, 0.7219, 0.2729, 0.7219, 0.2729, 0.7219, 0.4663, 0.8088, 0.3213, 0.8985, 0.2246, 0.8117, 0.3696, 0.9853, 0.5147, 0.7249, 0.4663, 0.9853, 0.5147, 0.8117, 0.3696, 0.7249, 0.4663, 0.8117, 0.3696, 0.7249, 0.2729, 0.8985, 0.2246, 0.7249, 0.2729, 0.8117, 0.3696, 0.8088, 0.3213, 0.7219, 0.4663, 0.9824, 0.5147, 0.9824, 0.5147, 0.8956, 0.2246, 0.8088, 0.3213, 0.8088, 0.3213, 0.8956, 0.2246, 0.7219, 0.2729, 0.7219, 0.2729, 0.7219, 0.4663, 0.8088, 0.3213, 0.8985, 0.2246, 0.8117, 0.3696, 0.9853, 0.5147, 0.7249, 0.4663, 0.9853, 0.5147, 0.8117, 0.3696, 0.7249, 0.4663, 0.8117, 0.3696, 0.7249, 0.2729, 0.8985, 0.2246, 0.7249, 0.2729, 0.8117, 0.3696, 0.8088, 0.3213, 0.7219, 0.4663, 0.9824, 0.5147, 0.9824, 0.5147, 0.8956, 0.2246, 0.8088, 0.3213, 0.8088, 0.3213, 0.8956, 0.2246, 0.7219, 0.2729, 0.7219, 0.2729, 0.7219, 0.4663, 0.8088, 0.3213, 0.8985, 0.2246, 0.8117, 0.3696, 0.9853, 0.5147, 0.7249, 0.4663, 0.9853, 0.5147, 0.8117, 0.3696, 0.7249, 0.4663, 0.8117, 0.3696, 0.7249, 0.2729, 0.8985, 0.2246, 0.7249, 0.2729, 0.8117, 0.3696, 0.278, 0.8232, 0.278, 0.9437, 0.4943, 1.004, 0.4943, 1.004, 0.4943, 0.7629, 0.278, 0.8232, 0.498, 0.7629, 0.2816, 0.7629, 0.498, 1.004, 0.2816, 0.9437, 0.498, 1.004, 0.2816, 0.7629, 0.278, 0.8232, 0.278, 0.9437, 0.4943, 1.004, 0.4943, 1.004, 0.4943, 0.7629, 0.278, 0.8232, 0.498, 0.7629, 0.2816, 0.7629, 0.498, 1.004, 0.2816, 0.9437, 0.498, 1.004, 0.2816, 0.7629, 0.132, 0.2292, 0.08723, 0.04049, 0.1857, 0.104, 0.2036, 0.2753, 0.2687, 0.4323, 0.2778, 0.2749, 0.3034, 0.2712, 0.2854, 0.4308, 0.2854, 0.4308, 0.3034, 0.2712, 0.3704, 0.2292, 0.3289, 0.4043, 0.2036, 0.2753, 0.1857, 0.104, 0.2201, 0.1062, 0.2286, 0.2769, 0.2518, 0.6005, 0.2589, 0.5999, 0.2512, 0.7318, 0.2512, 0.7318, 0.2447, 0.6005, 0.2518, 0.6005, 0.2512, 0.7318, 0.2589, 0.5999, 0.2663, 0.5988, 0.2512, 0.7318, 0.2663, 0.5988, 0.2857, 0.5866, 0.2201, 0.4335, 0.2036, 0.2753, 0.2286, 0.2769, 0.2357, 0.419, 0.2364, 0.4336, 0.2589, 0.5999, 0.2687, 0.4323, 0.2854, 0.4308, 0.2663, 0.5988, 0.2447, 0.6005, 0.2364, 0.4336, 0.2525, 0.4335, 0.2518, 0.6005, 0.2663, 0.5988, 0.2854, 0.4308, 0.3289, 0.4043, 0.2857, 0.5866, 0.1735, 0.4043, 0.132, 0.2292, 0.2036, 0.2753, 0.2201, 0.4335, 0.2525, 0.4335, 0.2687, 0.4323, 0.2589, 0.5999, 0.2518, 0.6005, 0.2364, 0.4336, 0.2357, 0.419, 0.2286, 0.2769, 0.2532, 0.2768, 0.2525, 0.4335, 0.2532, 0.2768, 0.2778, 0.2749, 0.2687, 0.4323, 0.2525, 0.4335, 0.2375, 0.6, 0.2201, 0.4335, 0.2364, 0.4336, 0.2447, 0.6005, 0.2168, 0.5866, 0.1735, 0.4043, 0.2201, 0.4335, 0.2375, 0.6, 0.2815, 0.1775, 0.3246, 0.1775, 0.2539, 0.744, 0.2201, 0.7445])
me_fir_b.materials.append(mat_dural_plants_trees_fir_texture_tree_fir)
me_fir_b.use_remesh_preserve_volume = False
me_fir_b.use_remesh_preserve_attributes = False
me_fir_b.use_mirror_vertex_groups = False
me_fir_b.update()
me_fir_c = bpy.data.meshes.new('fir_c')
me_fir_c.from_pydata([(-0.09412, 0.004234, 3.21), (-0.02482, 0.1576, 3.252), (0.06069, 0.06714, 3.238), (-0.05564, 0.1103, 3.18), (-0.1028, 0.1267, 3.237), (-0.02944, 0.02434, 3.565), (-0.3321, -1.149, 0.04404), (-0.03196, -0.6436, 0.4455), (-1.192, 0.3044, 0.05092), (-0.7582, -0.03532, 0.4477), (-0.5105, -0.4286, 0.3422), (0.292, 1.123, 0.05047), (-0.4888, 0.4229, 0.3524), (-0.01407, 0.5591, 0.4541), (1.145, -0.3343, 0.04461), (0.3615, -0.4105, 0.345), (0.635, -0.03755, 0.4487), (-0.08354, -0.09285, 0.6104), (0.4045, 0.361, 0.3484), (0.7523, 0.7124, 0.3264), (0.1047, 0.4155, 0.7039), (0.7005, -0.738, 0.3799), (0.5015, -0.3346, 0.7071), (0.3836, 0.09457, 0.6034), (-0.7948, -0.7362, 0.3205), (0.1085, -0.5259, 0.6034), (-0.3919, -0.5763, 0.7064), (-0.8052, 0.6745, 0.3901), (-0.2544, 0.3835, 0.6043), (-0.6374, 0.1919, 0.7018), (-0.07675, -0.1374, 0.8947), (-0.5378, -0.2353, 0.601), (-0.2023, 0.8963, 0.6217), (-0.2966, 0.3483, 1.055), (0.8837, 0.1182, 0.6891), (0.4004, 0.1024, 1.072), (0.0729, 0.2873, 0.9345), (0.1109, -0.9703, 0.617), (0.3438, -0.2554, 0.9558), (0.1898, -0.5891, 1.112), (-0.9716, -0.1949, 0.687), (-0.4824, 0.0001679, 0.9398), (-0.5393, -0.385, 1.095), (-0.07195, -0.1502, 1.303), (-0.2016, -0.5278, 0.9646), (-0.8125, -0.4995, 0.9442), (-0.3735, -0.4431, 1.245), (-0.4527, 0.689, 0.9798), (-0.3979, 0.2337, 1.181), (-0.4835, -0.1718, 1.165), (0.689, 0.3129, 0.9274), (-0.05861, 0.2931, 1.138), (0.2408, 0.1436, 1.203), (0.3847, -0.8255, 1.014), (-0.04728, -0.5489, 1.204), (0.2949, -0.4925, 1.255), (-0.07431, -0.1349, 1.404), (0.3568, -0.1199, 1.174), (0.4088, -0.592, 1.613), (0.2034, -0.2484, 1.771), (-0.5543, -0.5681, 1.601), (-0.2545, -0.3611, 1.766), (-0.009132, -0.4271, 1.736), (-0.4926, 0.3987, 1.482), (-0.4262, -0.1681, 1.671), (-0.3589, 0.107, 1.673), (0.4293, 0.2909, 1.508), (0.2768, -0.0216, 1.681), (0.1786, 0.2422, 1.677), (-0.1004, -0.02574, 1.876), (-0.118, 0.2859, 1.609), (0.02087, -0.8255, 1.321), (0.06212, -0.5061, 1.588), (-0.778, -0.2028, 1.328), (-0.4618, -0.2684, 1.534), (-0.2357, -0.4263, 1.517), (-0.0826, 0.6484, 1.231), (-0.3693, 0.03771, 1.44), (-0.1742, 0.3014, 1.462), (0.6807, -0.06744, 1.329), (0.2283, -0.2968, 1.516), (0.3264, -0.00111, 1.524), (-0.09173, -0.07324, 1.669), (0.1076, 0.167, 1.444), (0.4675, -0.4969, 1.866), (0.2229, -0.03101, 2.039), (-0.4655, -0.6111, 1.934), (-0.136, -0.3171, 2.065), (0.08113, -0.2223, 2.022), (-0.6104, 0.2969, 1.728), (-0.3006, -0.1978, 1.994), (-0.3966, 0.009696, 1.992), (0.334, 0.4269, 1.79), (0.1104, 0.1625, 1.954), (-0.04084, 0.2994, 1.962), (-0.09805, 0.01562, 2.159), (-0.2592, 0.1958, 1.922), (0.4491, -0.0499, 2.123), (0.179, 0.05713, 2.215), (-0.126, -0.5192, 2.162), (-0.0615, -0.2594, 2.246), (0.1396, -0.1305, 2.192), (-0.584, -0.04972, 2.071), (-0.2374, -0.2271, 2.183), (-0.3584, -0.04231, 2.194), (-0.02543, 0.4935, 2.008), (0.04609, 0.2394, 2.125), (-0.1952, 0.3014, 2.149), (-0.09428, 0.02866, 2.35), (-0.3303, 0.1343, 2.116), (0.2821, -0.2682, 2.47), (0.1317, -0.09192, 2.514), (-0.328, -0.2942, 2.444), (-0.2014, -0.1768, 2.501), (-0.03063, -0.1327, 2.436), (-0.4606, 0.2411, 2.367), (-0.2456, -0.02355, 2.407), (-0.2969, 0.1455, 2.455), (0.1998, 0.3626, 2.396), (0.08266, 0.08454, 2.417), (0.04233, 0.2401, 2.471), (-0.08278, 0.06099, 2.735), (-0.1354, 0.193, 2.386), (0.1274, -0.043, 2.807), (-0.04399, 0.01355, 2.844), (-0.1861, -0.1554, 2.788), (-0.1579, 0.03125, 2.834), (-0.3046, 0.1502, 2.762), (-0.1352, 0.1422, 2.835), (-0.08324, 0.09749, 2.951), (0.02296, 0.2694, 2.787), (-0.0216, 0.1249, 2.844), (0.2046, -0.001569, 2.594), (-0.03679, -0.01606, 2.632), (-0.129, -0.2438, 2.645), (-0.1529, -0.01011, 2.622), (-0.377, 0.05777, 2.544), (-0.1464, 0.1035, 2.611), (-0.09276, 0.05934, 2.73), (-0.03682, 0.3168, 2.6), (-0.03063, 0.09913, 2.621), (0.1127, 0.1009, 3.024), (-0.0147, 0.09069, 3.068), (-0.06929, -0.07809, 2.995), (-0.08981, 0.05538, 3.057), (-0.2584, 0.08827, 2.991), (-0.1249, 0.1238, 3.063), (-0.06294, 0.1102, 3.123), (-0.06569, 0.2682, 3.024), (-0.04879, 0.1588, 3.074), (-0.1003, -0.07144, 0.8773), (-0.05507, -0.0909, 0.8784), (-0.05269, 0.03328, 0.1596), (-0.1229, -0.1164, 0.8789), (-0.1253, -0.03551, 0.1595), (-0.1004, -0.1807, 0.8816), (-0.04607, -0.1026, 0.1579), (-0.0326, -0.1551, 0.881), (-0.01006, -0.1102, 0.8794), (0.02584, -0.03419, 0.1581), (-0.02867, 0.03985, 3.522), (-0.006907, 0.1395, -0.1094), (-0.006027, 0.001477, 0.05717), (0.007423, 0.2196, -0.1089), (-0.04295, 0.03728, 0.05792), (-0.04347, 0.1859, -0.1087), (-0.01976, 0.05913, -0.1099), (-0.06939, 0.02515, -0.1098), (-0.08191, 0.004946, 0.05795), (-0.1186, -0.008556, -0.1098), (-0.2909, 0.01996, -0.1084), (-0.2536, -0.02747, -0.1092), (-0.1205, -0.02719, 0.0579), (-0.08028, -0.05448, -0.1105), (-0.1396, -0.1663, -0.1114), (-0.1513, -0.2442, -0.1123), (-0.08494, -0.1307, 0.0563), (-0.1021, -0.2121, -0.1122), (-0.003818, -0.1462, -0.1121), (0.007218, -0.06659, -0.1113), (-0.007917, -0.06668, 0.05643), (0.09494, -0.07864, -0.1122), (0.1796, -0.09324, -0.1125), (0.06739, -0.07055, 0.05575), (0.1424, -0.04622, -0.1119), (0.1052, 0.0004658, -0.1113), (0.06798, 0.04709, -0.1107), (-0.0131, -0.0002155, 0.1588), (-0.009877, -0.06826, 0.158), (0.3691, -1.137, -0.1232), (0.2864, -0.5487, 0.2766), (-1.139, -0.3699, -0.123), (-0.6329, -0.3709, 0.2754), (-0.2333, -0.6048, 0.1733), (-0.4067, 1.113, -0.1172), (-0.6639, 0.1663, 0.182), (-0.3276, 0.5278, 0.2852), (1.133, 0.3666, -0.1226), (0.4982, -0.1525, 0.1771), (0.5413, 0.3162, 0.281), (-0.07254, -0.06162, 0.4405), (0.1298, 0.5375, 0.1829), (0.4073, 0.7901, 0.4953), (0.0244, 0.4292, 0.835), (0.8031, -0.484, 0.5478), (0.4672, -0.1901, 0.8442), (0.2788, 0.1339, 0.7386), (-0.4914, -0.843, 0.4865), (0.1703, -0.4449, 0.745), (-0.1659, -0.6278, 0.8529), (-0.9114, 0.4193, 0.5528), (-0.3215, 0.2521, 0.7372), (-0.6111, -0.01304, 0.8384), (-0.07279, -0.148, 1.008), (-0.4451, -0.3351, 0.7433), (-0.4751, -0.7086, 1.132), (-0.2235, -0.5171, 1.401), (-0.6511, 0.3107, 1.134), (-0.4479, 0.01634, 1.328), (-0.3975, -0.2696, 1.316), (0.3678, 0.4831, 1.079), (-0.1627, 0.1874, 1.271), (0.1094, 0.2457, 1.323), (0.5666, -0.5223, 1.187), (0.0421, -0.4602, 1.351), (0.3212, -0.3011, 1.39), (-0.07923, -0.1115, 1.51), (0.2592, -0.03805, 1.309), (-0.03767, -0.8355, 1.684), (0.06644, -0.352, 1.926), (-0.81, -0.1571, 1.674), (-0.3929, -0.21, 1.876), (-0.162, -0.3397, 1.863), (-0.03197, 0.686, 1.533), (-0.3765, 0.02086, 1.782), (-0.2209, 0.2835, 1.794), (0.7148, -0.1001, 1.692), (0.2089, -0.1154, 1.845), (0.2248, 0.1139, 1.852), (-0.09944, 0.0008099, 2.023), (0.002481, 0.242, 1.765), (0.1299, -0.3891, 2.34), (0.05748, -0.1703, 2.357), (-0.4265, -0.2017, 2.293), (-0.279, -0.1335, 2.331), (-0.1105, -0.1519, 2.296), (-0.3286, 0.3814, 2.209), (-0.2674, 0.02664, 2.258), (-0.2494, 0.205, 2.283), (0.3081, 0.2375, 2.272), (0.07687, 0.01039, 2.285), (0.09468, 0.177, 2.313), (-0.0919, 0.03661, 2.49), (-0.08218, 0.1919, 2.246), (0.004077, -0.1008, 2.878), (-0.1077, 0.04186, 2.93), (-0.2702, 0.0005337, 2.916), (-0.1414, 0.1123, 2.93), (-0.1691, 0.2543, 2.863), (-0.06513, 0.1472, 2.938), (-0.07304, 0.1087, 3.064), (0.1103, 0.1684, 2.954), (-0.03251, 0.0772, 2.937), (-0.07107, 0.04089, 2.187), (-0.07196, 0.04499, 2.247), (-0.09574, 0.04572, 2.245), (-0.1195, -0.07264, 1.611), (-0.05463, -0.09988, 1.62), (-0.03729, -0.06878, 1.615), (-0.1041, -0.1193, 1.62), (-0.06982, -0.05296, 1.61), (-0.1018, -0.03915, 1.606), (-0.09321, 0.09994, 2.952), (-0.06995, 0.1051, 2.954), (-0.08601, 0.08794, 2.952), (-0.07294, 0.09541, 2.953), (-0.09021, 0.1096, 2.953), (-0.0801, 0.1074, 2.954), (-0.07289, 0.0216, 2.254), (-0.1196, 0.04633, 2.243), (-0.1204, 0.02282, 2.25), (-0.09748, -0.001245, 2.259)], [], [(0, 5, 3), (5, 1, 3), (2, 5, 3), (5, 4, 3), (7, 10, 6), (6, 15, 7), (7, 15, 17), (17, 10, 7), (10, 9, 8), (12, 8, 9), (12, 9, 17), (10, 17, 9), (13, 18, 11), (11, 12, 13), (13, 12, 17), (17, 18, 13), (18, 16, 14), (15, 14, 16), (15, 16, 17), (18, 17, 16), (20, 23, 19), (19, 28, 20), (20, 28, 30), (30, 23, 20), (23, 22, 21), (25, 21, 22), (25, 22, 30), (23, 30, 22), (26, 31, 24), (24, 25, 26), (26, 25, 30), (30, 31, 26), (31, 29, 27), (28, 27, 29), (28, 29, 30), (31, 30, 29), (33, 36, 32), (32, 41, 33), (33, 41, 43), (43, 36, 33), (36, 35, 34), (38, 34, 35), (38, 35, 43), (36, 43, 35), (39, 44, 37), (37, 38, 39), (39, 38, 43), (43, 44, 39), (44, 42, 40), (41, 40, 42), (41, 42, 43), (44, 43, 42), (46, 49, 45), (45, 54, 46), (46, 54, 56), (56, 49, 46), (49, 48, 47), (51, 47, 48), (51, 48, 56), (49, 56, 48), (52, 57, 50), (50, 51, 52), (52, 51, 56), (56, 57, 52), (57, 55, 53), (54, 53, 55), (54, 55, 56), (57, 56, 55), (59, 62, 58), (58, 67, 59), (59, 67, 69), (69, 62, 59), (62, 61, 60), (64, 60, 61), (64, 61, 69), (62, 69, 61), (65, 70, 63), (63, 64, 65), (65, 64, 69), (69, 70, 65), (70, 68, 66), (67, 66, 68), (67, 68, 69), (70, 69, 68), (72, 75, 71), (71, 80, 72), (72, 80, 82), (82, 75, 72), (75, 74, 73), (77, 73, 74), (77, 74, 82), (75, 82, 74), (78, 83, 76), (76, 77, 78), (78, 77, 82), (82, 83, 78), (83, 81, 79), (80, 79, 81), (80, 81, 82), (83, 82, 81), (85, 88, 84), (84, 93, 85), (85, 93, 95), (95, 88, 85), (88, 87, 86), (90, 86, 87), (90, 87, 95), (88, 95, 87), (91, 96, 89), (89, 90, 91), (91, 90, 95), (95, 96, 91), (96, 94, 92), (93, 92, 94), (93, 94, 95), (96, 95, 94), (98, 101, 97), (97, 106, 98), (98, 106, 108), (108, 101, 98), (101, 100, 99), (103, 99, 100), (103, 100, 108), (101, 108, 100), (104, 109, 102), (102, 103, 104), (104, 103, 108), (108, 109, 104), (109, 107, 105), (106, 105, 107), (106, 107, 108), (109, 108, 107), (111, 114, 110), (110, 119, 111), (111, 119, 121), (121, 114, 111), (114, 113, 112), (116, 112, 113), (116, 113, 121), (114, 121, 113), (117, 122, 115), (115, 116, 117), (117, 116, 121), (121, 122, 117), (122, 120, 118), (119, 118, 120), (119, 120, 121), (122, 121, 120), (129, 124, 123), (123, 131, 129), (124, 129, 125), (126, 125, 129), (129, 128, 127), (127, 126, 129), (128, 129, 130), (131, 130, 129), (138, 133, 132), (132, 140, 138), (133, 138, 134), (135, 134, 138), (138, 137, 136), (136, 135, 138), (137, 138, 139), (140, 139, 138), (147, 142, 141), (141, 149, 147), (142, 147, 143), (144, 143, 147), (147, 146, 145), (145, 144, 147), (146, 147, 148), (149, 148, 147), (156, 154, 152, 188), (154, 155, 153), (154, 156, 155), (156, 157, 155), (156, 188, 157), (152, 150, 151, 187), (152, 154, 153, 150), (151, 150, 271, 270), (271, 150, 153, 266), (266, 153, 155, 269), (160, 274, 275), (160, 275, 273), (270, 268, 158, 151), (187, 188, 152), (187, 159, 188), (161, 164, 162, 186), (187, 159, 162, 164), (165, 166, 164), (172, 168, 167, 169), (178, 180, 176, 177), (170, 171, 172), (171, 173, 172), (174, 175, 176), (187, 154, 156, 188), (178, 179, 180), (179, 181, 180), (184, 185, 183), (185, 186, 162), (152, 166, 167, 168), (188, 159, 158, 157), (154, 152, 168, 172), (173, 156, 154, 172), (180, 181, 188), (188, 181, 159), (183, 185, 159), (159, 185, 162), (152, 187, 164), (159, 181, 183), (156, 173, 176), (175, 177, 176), (173, 174, 176), (182, 184, 183), (181, 182, 183), (161, 163, 164), (163, 165, 164), (169, 170, 172), (188, 156, 176, 180), (187, 152, 154), (190, 193, 189), (189, 198, 190), (190, 198, 200), (200, 193, 190), (193, 192, 191), (195, 191, 192), (195, 192, 200), (193, 200, 192), (196, 201, 194), (194, 195, 196), (196, 195, 200), (200, 201, 196), (201, 199, 197), (198, 197, 199), (198, 199, 200), (201, 200, 199), (203, 206, 202), (202, 211, 203), (203, 211, 213), (213, 206, 203), (206, 205, 204), (208, 204, 205), (208, 205, 213), (206, 213, 205), (209, 214, 207), (207, 208, 209), (209, 208, 213), (213, 214, 209), (214, 212, 210), (211, 210, 212), (211, 212, 213), (214, 213, 212), (216, 219, 215), (215, 224, 216), (216, 224, 226), (226, 219, 216), (219, 218, 217), (221, 217, 218), (221, 218, 226), (219, 226, 218), (222, 227, 220), (220, 221, 222), (222, 221, 226), (226, 227, 222), (227, 225, 223), (224, 223, 225), (224, 225, 226), (227, 226, 225), (229, 232, 228), (228, 237, 229), (229, 237, 239), (239, 232, 229), (232, 231, 230), (234, 230, 231), (234, 231, 239), (232, 239, 231), (235, 240, 233), (233, 234, 235), (235, 234, 239), (239, 240, 235), (240, 238, 236), (237, 236, 238), (237, 238, 239), (240, 239, 238), (242, 245, 241), (241, 250, 242), (242, 250, 252), (252, 245, 242), (245, 244, 243), (247, 243, 244), (247, 244, 252), (245, 252, 244), (248, 253, 246), (246, 247, 248), (248, 247, 252), (252, 253, 248), (253, 251, 249), (250, 249, 251), (250, 251, 252), (253, 252, 251), (260, 255, 254), (254, 262, 260), (255, 260, 256), (257, 256, 260), (260, 259, 258), (258, 257, 260), (259, 260, 261), (262, 261, 260), (269, 155, 157, 267), (279, 271, 266, 280), (280, 266, 269, 281), (267, 157, 158, 268), (277, 276, 160), (160, 273, 277), (160, 276, 272), (160, 272, 274), (278, 267, 268, 263, 264), (276, 279, 280, 272), (273, 264, 265, 277), (272, 280, 281, 274), (281, 269, 267, 278), (265, 279, 276, 277), (264, 263, 268, 270, 265), (270, 271, 279, 265), (275, 278, 264, 273), (274, 281, 278, 275), (159, 187, 151, 158)])
_uv = me_fir_c.uv_layers.new(name='UVTex')
_uv.uv.foreach_set('vector', [0.7767, 0.4534, 0.9817, 0.5073, 0.8312, 0.3859, 0.9817, 0.5073, 0.8858, 0.3183, 0.8312, 0.3859, 0.7767, 0.4534, 0.9817, 0.5073, 0.8312, 0.3859, 0.9817, 0.5073, 0.8858, 0.3183, 0.8312, 0.3859, 0.7219, 0.6977, 0.5483, 0.8911, 0.9824, 0.9878, 0.9824, 0.9878, 0.8956, 0.5042, 0.7219, 0.6977, 0.7219, 0.6977, 0.8956, 0.5042, 0.5483, 0.5042, 0.5483, 0.5042, 0.5483, 0.8911, 0.7219, 0.6977, 0.8985, 0.03117, 0.7249, 0.2246, 0.9853, 0.5147, 0.5512, 0.418, 0.9853, 0.5147, 0.7249, 0.2246, 0.5512, 0.418, 0.7249, 0.2246, 0.5512, 0.03117, 0.8985, 0.03117, 0.5512, 0.03117, 0.7249, 0.2246, 0.7219, 0.6977, 0.5483, 0.8911, 0.9824, 0.9878, 0.9824, 0.9878, 0.8956, 0.5042, 0.7219, 0.6977, 0.7219, 0.6977, 0.8956, 0.5042, 0.5483, 0.5042, 0.5483, 0.5042, 0.5483, 0.8911, 0.7219, 0.6977, 0.8985, 0.03117, 0.7249, 0.2246, 0.9853, 0.5147, 0.5512, 0.418, 0.9853, 0.5147, 0.7249, 0.2246, 0.5512, 0.418, 0.7249, 0.2246, 0.5512, 0.03117, 0.8985, 0.03117, 0.5512, 0.03117, 0.7249, 0.2246, 0.7219, 0.6995, 0.5483, 0.8929, 0.9824, 0.9896, 0.9824, 0.9896, 0.8956, 0.5061, 0.7219, 0.6995, 0.7219, 0.6995, 0.8956, 0.5061, 0.5483, 0.5061, 0.5483, 0.5061, 0.5483, 0.8929, 0.7219, 0.6995, 0.8985, 0.03117, 0.7249, 0.2246, 0.9853, 0.5147, 0.5512, 0.418, 0.9853, 0.5147, 0.7249, 0.2246, 0.5512, 0.418, 0.7249, 0.2246, 0.5512, 0.03117, 0.8985, 0.03117, 0.5512, 0.03117, 0.7249, 0.2246, 0.7219, 0.6995, 0.5483, 0.8929, 0.9824, 0.9896, 0.9824, 0.9896, 0.8956, 0.5061, 0.7219, 0.6995, 0.7219, 0.6995, 0.8956, 0.5061, 0.5483, 0.5061, 0.5483, 0.5061, 0.5483, 0.8929, 0.7219, 0.6995, 0.8985, 0.03117, 0.7249, 0.2246, 0.9853, 0.5147, 0.5512, 0.418, 0.9853, 0.5147, 0.7249, 0.2246, 0.5512, 0.418, 0.7249, 0.2246, 0.5512, 0.03117, 0.8985, 0.03117, 0.5512, 0.03117, 0.7249, 0.2246, 0.738, 0.709, 0.5644, 0.9024, 0.9985, 0.9991, 0.9985, 0.9991, 0.9117, 0.5156, 0.738, 0.709, 0.738, 0.709, 0.9117, 0.5156, 0.5644, 0.5156, 0.5644, 0.5156, 0.5644, 0.9024, 0.738, 0.709, 0.9146, 0.5156, 0.741, 0.709, 1.001, 0.9991, 0.5673, 0.9024, 1.001, 0.9991, 0.741, 0.709, 0.5673, 0.9024, 0.741, 0.709, 0.5673, 0.5156, 0.9146, 0.5156, 0.5673, 0.5156, 0.741, 0.709, 0.738, 0.709, 0.5644, 0.9024, 0.9985, 0.9991, 0.9985, 0.9991, 0.9117, 0.5156, 0.738, 0.709, 0.738, 0.709, 0.9117, 0.5156, 0.5644, 0.5156, 0.5644, 0.5156, 0.5644, 0.9024, 0.738, 0.709, 0.9146, 0.5156, 0.741, 0.709, 1.001, 0.9991, 0.5673, 0.9024, 1.001, 0.9991, 0.741, 0.709, 0.5673, 0.9024, 0.741, 0.709, 0.5673, 0.5156, 0.9146, 0.5156, 0.5673, 0.5156, 0.741, 0.709, 0.7219, 0.2246, 0.5483, 0.418, 0.9824, 0.5147, 0.9824, 0.5147, 0.8956, 0.03117, 0.7219, 0.2246, 0.7219, 0.2246, 0.8956, 0.03117, 0.5483, 0.03117, 0.5483, 0.03117, 0.5483, 0.418, 0.7219, 0.2246, 0.8985, 0.03117, 0.7249, 0.2246, 0.9853, 0.5147, 0.5512, 0.418, 0.9853, 0.5147, 0.7249, 0.2246, 0.5512, 0.418, 0.7249, 0.2246, 0.5512, 0.03117, 0.8985, 0.03117, 0.5512, 0.03117, 0.7249, 0.2246, 0.7219, 0.2246, 0.5483, 0.418, 0.9824, 0.5147, 0.9824, 0.5147, 0.8956, 0.03117, 0.7219, 0.2246, 0.7219, 0.2246, 0.8956, 0.03117, 0.5483, 0.03117, 0.5483, 0.03117, 0.5483, 0.418, 0.7219, 0.2246, 0.8985, 0.03117, 0.7249, 0.2246, 0.9853, 0.5147, 0.5512, 0.418, 0.9853, 0.5147, 0.7249, 0.2246, 0.5512, 0.418, 0.7249, 0.2246, 0.5512, 0.03117, 0.8985, 0.03117, 0.5512, 0.03117, 0.7249, 0.2246, 0.7219, 0.2246, 0.5483, 0.418, 0.9824, 0.5147, 0.9824, 0.5147, 0.8956, 0.03117, 0.7219, 0.2246, 0.7219, 0.2246, 0.8956, 0.03117, 0.5483, 0.03117, 0.5483, 0.03117, 0.5483, 0.418, 0.7219, 0.2246, 0.8985, 0.03117, 0.7249, 0.2246, 0.9853, 0.5147, 0.5512, 0.418, 0.9853, 0.5147, 0.7249, 0.2246, 0.5512, 0.418, 0.7249, 0.2246, 0.5512, 0.03117, 0.8985, 0.03117, 0.5512, 0.03117, 0.7249, 0.2246, 0.7219, 0.2246, 0.5483, 0.418, 0.9824, 0.5147, 0.9824, 0.5147, 0.8956, 0.03117, 0.7219, 0.2246, 0.7219, 0.2246, 0.8956, 0.03117, 0.5483, 0.03117, 0.5483, 0.03117, 0.5483, 0.418, 0.7219, 0.2246, 0.8985, 0.03117, 0.7249, 0.2246, 0.9853, 0.5147, 0.5512, 0.418, 0.9853, 0.5147, 0.7249, 0.2246, 0.5512, 0.418, 0.7249, 0.2246, 0.5512, 0.03117, 0.8985, 0.03117, 0.5512, 0.03117, 0.7249, 0.2246, 0.738, 0.709, 0.5644, 0.9024, 0.9985, 0.9991, 0.9985, 0.9991, 0.9117, 0.5156, 0.738, 0.709, 0.738, 0.709, 0.9117, 0.5156, 0.5644, 0.5156, 0.5644, 0.5156, 0.5644, 0.9024, 0.738, 0.709, 0.9146, 0.5156, 0.741, 0.709, 1.001, 0.9991, 0.5673, 0.9024, 1.001, 0.9991, 0.741, 0.709, 0.5673, 0.9024, 0.741, 0.709, 0.5673, 0.5156, 0.9146, 0.5156, 0.5673, 0.5156, 0.741, 0.709, 0.738, 0.709, 0.5644, 0.9024, 0.9985, 0.9991, 0.9985, 0.9991, 0.9117, 0.5156, 0.738, 0.709, 0.738, 0.709, 0.9117, 0.5156, 0.5644, 0.5156, 0.5644, 0.5156, 0.5644, 0.9024, 0.738, 0.709, 0.9146, 0.5156, 0.741, 0.709, 1.001, 0.9991, 0.5673, 0.9024, 1.001, 0.9991, 0.741, 0.709, 0.5673, 0.9024, 0.741, 0.709, 0.5673, 0.5156, 0.9146, 0.5156, 0.5673, 0.5156, 0.741, 0.709, 0.8088, 0.3213, 0.7219, 0.4663, 0.9824, 0.5147, 0.9824, 0.5147, 0.8956, 0.2246, 0.8088, 0.3213, 0.8088, 0.3213, 0.8956, 0.2246, 0.7219, 0.2729, 0.7219, 0.2729, 0.7219, 0.4663, 0.8088, 0.3213, 0.8985, 0.2246, 0.8117, 0.3696, 0.9853, 0.5147, 0.7249, 0.4663, 0.9853, 0.5147, 0.8117, 0.3696, 0.7249, 0.4663, 0.8117, 0.3696, 0.7249, 0.2729, 0.8985, 0.2246, 0.7249, 0.2729, 0.8117, 0.3696, 0.8088, 0.3213, 0.7219, 0.4663, 0.9824, 0.5147, 0.9824, 0.5147, 0.8956, 0.2246, 0.8088, 0.3213, 0.8088, 0.3213, 0.8956, 0.2246, 0.7219, 0.2729, 0.7219, 0.2729, 0.7219, 0.4663, 0.8088, 0.3213, 0.8985, 0.2246, 0.8117, 0.3696, 0.9853, 0.5147, 0.7249, 0.4663, 0.9853, 0.5147, 0.8117, 0.3696, 0.7249, 0.4663, 0.8117, 0.3696, 0.7249, 0.2729, 0.8985, 0.2246, 0.7249, 0.2729, 0.8117, 0.3696, 0.8249, 0.8057, 0.738, 0.9508, 0.9985, 0.9991, 0.9985, 0.9991, 0.9117, 0.709, 0.8249, 0.8057, 0.8249, 0.8057, 0.9117, 0.709, 0.738, 0.7574, 0.738, 0.7574, 0.738, 0.9508, 0.8249, 0.8057, 0.9146, 0.709, 0.8278, 0.8541, 1.001, 0.9991, 0.741, 0.9508, 1.001, 0.9991, 0.8278, 0.8541, 0.741, 0.9508, 0.8278, 0.8541, 0.741, 0.7574, 0.9146, 0.709, 0.741, 0.7574, 0.8278, 0.8541, 0.8249, 0.8057, 0.738, 0.9508, 0.9985, 0.9991, 0.9985, 0.9991, 0.9117, 0.709, 0.8249, 0.8057, 0.8249, 0.8057, 0.9117, 0.709, 0.738, 0.7574, 0.738, 0.7574, 0.738, 0.9508, 0.8249, 0.8057, 0.9146, 0.709, 0.8278, 0.8541, 1.001, 0.9991, 0.741, 0.9508, 1.001, 0.9991, 0.8278, 0.8541, 0.741, 0.9508, 0.8278, 0.8541, 0.741, 0.7574, 0.9146, 0.709, 0.741, 0.7574, 0.8278, 0.8541, 0.8088, 0.3213, 0.7219, 0.4663, 0.9824, 0.5147, 0.9824, 0.5147, 0.8956, 0.2246, 0.8088, 0.3213, 0.8088, 0.3213, 0.8956, 0.2246, 0.7219, 0.2729, 0.7219, 0.2729, 0.7219, 0.4663, 0.8088, 0.3213, 0.8985, 0.2246, 0.8117, 0.3696, 0.9853, 0.5147, 0.7249, 0.4663, 0.9853, 0.5147, 0.8117, 0.3696, 0.7249, 0.4663, 0.8117, 0.3696, 0.7249, 0.2729, 0.8985, 0.2246, 0.7249, 0.2729, 0.8117, 0.3696, 0.8088, 0.3213, 0.7219, 0.4663, 0.9824, 0.5147, 0.9824, 0.5147, 0.8956, 0.2246, 0.8088, 0.3213, 0.8088, 0.3213, 0.8956, 0.2246, 0.7219, 0.2729, 0.7219, 0.2729, 0.7219, 0.4663, 0.8088, 0.3213, 0.8985, 0.2246, 0.8117, 0.3696, 0.9853, 0.5147, 0.7249, 0.4663, 0.9853, 0.5147, 0.8117, 0.3696, 0.7249, 0.4663, 0.8117, 0.3696, 0.7249, 0.2729, 0.8985, 0.2246, 0.7249, 0.2729, 0.8117, 0.3696, 0.8088, 0.3696, 0.8088, 0.4663, 0.9824, 0.5147, 0.9824, 0.5147, 0.9824, 0.3213, 0.8088, 0.3696, 0.9853, 0.3213, 0.8117, 0.3213, 0.9853, 0.5147, 0.8117, 0.4663, 0.9853, 0.5147, 0.8117, 0.3213, 0.8088, 0.3696, 0.8088, 0.4663, 0.9824, 0.5147, 0.9824, 0.5147, 0.9824, 0.3213, 0.8088, 0.3696, 0.9853, 0.3213, 0.8117, 0.3213, 0.9853, 0.5147, 0.8117, 0.4663, 0.9853, 0.5147, 0.8117, 0.3213, 0.278, 0.8232, 0.278, 0.9437, 0.4943, 1.004, 0.4943, 1.004, 0.4943, 0.7629, 0.278, 0.8232, 0.498, 0.7629, 0.2816, 0.7629, 0.498, 1.004, 0.2816, 0.9437, 0.498, 1.004, 0.2816, 0.7629, 0.278, 0.8232, 0.278, 0.9437, 0.4943, 1.004, 0.4943, 1.004, 0.4943, 0.7629, 0.278, 0.8232, 0.498, 0.7629, 0.2816, 0.7629, 0.498, 1.004, 0.2816, 0.9437, 0.498, 1.004, 0.2816, 0.7629, 0.278, 0.8232, 0.278, 0.9437, 0.4943, 1.004, 0.4943, 1.004, 0.4943, 0.7629, 0.278, 0.8232, 0.498, 0.7629, 0.2816, 0.7629, 0.498, 1.004, 0.2816, 0.9437, 0.498, 1.004, 0.2816, 0.7629, 0.278, 0.8232, 0.278, 0.9437, 0.4943, 1.004, 0.4943, 1.004, 0.4943, 0.7629, 0.278, 0.8232, 0.498, 0.7629, 0.2816, 0.7629, 0.498, 1.004, 0.2816, 0.9437, 0.498, 1.004, 0.2816, 0.7629, 0.1755, 0.1775, 0.4737, 0.1775, 0.3677, 0.1775, 0.2435, 0.1775, 0.4737, 0.1775, 0.4152, 0.5893, 0.3231, 0.7257, 0.01323, 0.1775, 0.1755, 0.1775, 0.08723, 0.5893, 0.1755, 0.1775, 0.1857, 0.7392, 0.08723, 0.5893, 0.1755, 0.1775, 0.2435, 0.1775, 0.1857, 0.7392, 0.3677, 0.1775, 0.2878, 0.7379, 0.2539, 0.744, 0.3246, 0.1775, 0.3677, 0.1775, 0.4737, 0.1775, 0.3231, 0.7257, 0.2878, 0.7379, 0.2539, 0.106, 0.2878, 0.1034, 0.2778, 0.2749, 0.2532, 0.2768, 0.2778, 0.2749, 0.2878, 0.1034, 0.3231, 0.09825, 0.3034, 0.2712, 0.3034, 0.2712, 0.3231, 0.09825, 0.4152, 0.04049, 0.3704, 0.2292, 0.2512, 0.7318, 0.2168, 0.5866, 0.2375, 0.6, 0.2512, 0.7318, 0.2375, 0.6, 0.2447, 0.6005, 0.2532, 0.2768, 0.2286, 0.2769, 0.2201, 0.1062, 0.2539, 0.106, 0.3246, 0.1775, 0.2435, 0.1775, 0.3677, 0.1775, 0.3246, 0.1775, 0.2815, 0.1775, 0.2435, 0.1775, 0.3741, 0.01515, 0.3677, 0.09634, 0.3252, 0.09859, 0.3246, 0.01515, 0.3246, 0.1775, 0.2815, 0.1775, 0.3252, 0.09859, 0.3677, 0.09634, 0.3888, 0.01515, 0.3677, 0.01515, 0.3677, 0.09634, 0.4737, 0.09634, 0.4127, 0.1079, 0.4058, 0.01515, 0.4737, 0.01515, 0.1915, 0.01515, 0.2331, 0.1023, 0.1556, 0.1028, 0.1438, 0.01515, 0.03017, 0.01515, 0.04492, 0.01515, 0.01323, 0.09634, 0.04492, 0.01515, 0.09438, 0.01515, 0.01323, 0.09634, 0.1223, 0.01515, 0.1324, 0.01515, 0.1556, 0.1028, 0.3246, 0.1775, 0.4737, 0.1775, 0.1755, 0.1775, 0.2435, 0.1775, 0.1915, 0.01515, 0.2435, 0.01515, 0.2331, 0.1023, 0.2435, 0.01515, 0.2567, 0.01515, 0.2331, 0.1023, 0.2752, 0.01515, 0.2967, 0.01515, 0.2747, 0.09291, 0.2967, 0.01515, 0.3246, 0.01515, 0.3252, 0.09859, 0.3677, 0.1775, 0.3677, 0.01515, 0.4058, 0.01515, 0.4127, 0.1079, 0.2435, 0.1775, 0.2815, 0.1775, 0.2201, 0.7445, 0.1857, 0.7392, 0.4737, 0.1775, 0.3677, 0.1775, 0.4127, 0.1079, 0.4737, 0.09634, 0.09438, 0.01515, 0.1755, 0.1775, 0.01323, 0.1775, 0.01323, 0.09634, 0.2331, 0.1023, 0.2567, 0.01515, 0.2435, 0.1775, 0.2435, 0.1775, 0.2567, 0.01515, 0.2815, 0.1775, 0.2747, 0.09291, 0.2967, 0.01515, 0.2815, 0.1775, 0.2815, 0.1775, 0.2967, 0.01515, 0.3252, 0.09859, 0.3677, 0.1775, 0.3246, 0.1775, 0.3677, 0.09634, 0.2815, 0.1775, 0.2567, 0.01515, 0.2747, 0.09291, 0.1755, 0.1775, 0.09438, 0.01515, 0.1556, 0.1028, 0.1324, 0.01515, 0.1438, 0.01515, 0.1556, 0.1028, 0.09438, 0.01515, 0.1223, 0.01515, 0.1556, 0.1028, 0.2604, 0.01515, 0.2752, 0.01515, 0.2747, 0.09291, 0.2567, 0.01515, 0.2604, 0.01515, 0.2747, 0.09291, 0.3741, 0.01515, 0.3766, 0.01515, 0.3677, 0.09634, 0.3766, 0.01515, 0.3888, 0.01515, 0.3677, 0.09634, 0.01323, 0.01515, 0.03017, 0.01515, 0.01323, 0.09634, 0.2435, 0.1775, 0.1755, 0.1775, 0.1556, 0.1028, 0.2331, 0.1023, 0.3246, 0.1775, 0.3677, 0.1775, 0.4737, 0.1775, 0.7219, 0.6977, 0.5483, 0.8911, 0.9824, 0.9878, 0.9824, 0.9878, 0.8956, 0.5042, 0.7219, 0.6977, 0.7219, 0.6977, 0.8956, 0.5042, 0.5483, 0.5042, 0.5483, 0.5042, 0.5483, 0.8911, 0.7219, 0.6977, 0.8985, 0.03117, 0.7249, 0.2246, 0.9853, 0.5147, 0.5512, 0.418, 0.9853, 0.5147, 0.7249, 0.2246, 0.5512, 0.418, 0.7249, 0.2246, 0.5512, 0.03117, 0.8985, 0.03117, 0.5512, 0.03117, 0.7249, 0.2246, 0.7219, 0.6977, 0.5483, 0.8911, 0.9824, 0.9878, 0.9824, 0.9878, 0.8956, 0.5042, 0.7219, 0.6977, 0.7219, 0.6977, 0.8956, 0.5042, 0.5483, 0.5042, 0.5483, 0.5042, 0.5483, 0.8911, 0.7219, 0.6977, 0.8985, 0.03117, 0.7249, 0.2246, 0.9853, 0.5147, 0.5512, 0.418, 0.9853, 0.5147, 0.7249, 0.2246, 0.5512, 0.418, 0.7249, 0.2246, 0.5512, 0.03117, 0.8985, 0.03117, 0.5512, 0.03117, 0.7249, 0.2246, 0.7185, 0.2133, 0.5449, 0.4067, 0.979, 0.5034, 0.979, 0.5034, 0.8922, 0.01987, 0.7185, 0.2133, 0.7185, 0.2133, 0.8922, 0.01987, 0.5449, 0.01987, 0.5449, 0.01987, 0.5449, 0.4067, 0.7185, 0.2133, 0.8951, 0.01987, 0.7214, 0.2133, 0.9819, 0.5034, 0.5478, 0.4067, 0.9819, 0.5034, 0.7214, 0.2133, 0.5478, 0.4067, 0.7214, 0.2133, 0.5478, 0.01987, 0.8951, 0.01987, 0.5478, 0.01987, 0.7214, 0.2133, 0.7185, 0.2133, 0.5449, 0.4067, 0.979, 0.5034, 0.979, 0.5034, 0.8922, 0.01987, 0.7185, 0.2133, 0.7185, 0.2133, 0.8922, 0.01987, 0.5449, 0.01987, 0.5449, 0.01987, 0.5449, 0.4067, 0.7185, 0.2133, 0.8951, 0.01987, 0.7214, 0.2133, 0.9819, 0.5034, 0.5478, 0.4067, 0.9819, 0.5034, 0.7214, 0.2133, 0.5478, 0.4067, 0.7214, 0.2133, 0.5478, 0.01987, 0.8951, 0.01987, 0.5478, 0.01987, 0.7214, 0.2133, 0.738, 0.709, 0.5644, 0.9024, 0.9985, 0.9991, 0.9985, 0.9991, 0.9117, 0.5156, 0.738, 0.709, 0.738, 0.709, 0.9117, 0.5156, 0.5644, 0.5156, 0.5644, 0.5156, 0.5644, 0.9024, 0.738, 0.709, 0.9146, 0.5156, 0.741, 0.709, 1.001, 0.9991, 0.5673, 0.9024, 1.001, 0.9991, 0.741, 0.709, 0.5673, 0.9024, 0.741, 0.709, 0.5673, 0.5156, 0.9146, 0.5156, 0.5673, 0.5156, 0.741, 0.709, 0.738, 0.709, 0.5644, 0.9024, 0.9985, 0.9991, 0.9985, 0.9991, 0.9117, 0.5156, 0.738, 0.709, 0.738, 0.709, 0.9117, 0.5156, 0.5644, 0.5156, 0.5644, 0.5156, 0.5644, 0.9024, 0.738, 0.709, 0.9146, 0.5156, 0.741, 0.709, 1.001, 0.9991, 0.5673, 0.9024, 1.001, 0.9991, 0.741, 0.709, 0.5673, 0.9024, 0.741, 0.709, 0.5673, 0.5156, 0.9146, 0.5156, 0.5673, 0.5156, 0.741, 0.709, 0.8088, 0.3213, 0.7219, 0.4663, 0.9824, 0.5147, 0.9824, 0.5147, 0.8956, 0.2246, 0.8088, 0.3213, 0.8088, 0.3213, 0.8956, 0.2246, 0.7219, 0.2729, 0.7219, 0.2729, 0.7219, 0.4663, 0.8088, 0.3213, 0.8985, 0.2246, 0.8117, 0.3696, 0.9853, 0.5147, 0.7249, 0.4663, 0.9853, 0.5147, 0.8117, 0.3696, 0.7249, 0.4663, 0.8117, 0.3696, 0.7249, 0.2729, 0.8985, 0.2246, 0.7249, 0.2729, 0.8117, 0.3696, 0.8088, 0.3213, 0.7219, 0.4663, 0.9824, 0.5147, 0.9824, 0.5147, 0.8956, 0.2246, 0.8088, 0.3213, 0.8088, 0.3213, 0.8956, 0.2246, 0.7219, 0.2729, 0.7219, 0.2729, 0.7219, 0.4663, 0.8088, 0.3213, 0.8985, 0.2246, 0.8117, 0.3696, 0.9853, 0.5147, 0.7249, 0.4663, 0.9853, 0.5147, 0.8117, 0.3696, 0.7249, 0.4663, 0.8117, 0.3696, 0.7249, 0.2729, 0.8985, 0.2246, 0.7249, 0.2729, 0.8117, 0.3696, 0.8088, 0.3213, 0.7219, 0.4663, 0.9824, 0.5147, 0.9824, 0.5147, 0.8956, 0.2246, 0.8088, 0.3213, 0.8088, 0.3213, 0.8956, 0.2246, 0.7219, 0.2729, 0.7219, 0.2729, 0.7219, 0.4663, 0.8088, 0.3213, 0.8985, 0.2246, 0.8117, 0.3696, 0.9853, 0.5147, 0.7249, 0.4663, 0.9853, 0.5147, 0.8117, 0.3696, 0.7249, 0.4663, 0.8117, 0.3696, 0.7249, 0.2729, 0.8985, 0.2246, 0.7249, 0.2729, 0.8117, 0.3696, 0.8088, 0.3213, 0.7219, 0.4663, 0.9824, 0.5147, 0.9824, 0.5147, 0.8956, 0.2246, 0.8088, 0.3213, 0.8088, 0.3213, 0.8956, 0.2246, 0.7219, 0.2729, 0.7219, 0.2729, 0.7219, 0.4663, 0.8088, 0.3213, 0.8985, 0.2246, 0.8117, 0.3696, 0.9853, 0.5147, 0.7249, 0.4663, 0.9853, 0.5147, 0.8117, 0.3696, 0.7249, 0.4663, 0.8117, 0.3696, 0.7249, 0.2729, 0.8985, 0.2246, 0.7249, 0.2729, 0.8117, 0.3696, 0.278, 0.8232, 0.278, 0.9437, 0.4943, 1.004, 0.4943, 1.004, 0.4943, 0.7629, 0.278, 0.8232, 0.498, 0.7629, 0.2816, 0.7629, 0.498, 1.004, 0.2816, 0.9437, 0.498, 1.004, 0.2816, 0.7629, 0.278, 0.8232, 0.278, 0.9437, 0.4943, 1.004, 0.4943, 1.004, 0.4943, 0.7629, 0.278, 0.8232, 0.498, 0.7629, 0.2816, 0.7629, 0.498, 1.004, 0.2816, 0.9437, 0.498, 1.004, 0.2816, 0.7629, 0.132, 0.2292, 0.08723, 0.04049, 0.1857, 0.104, 0.2036, 0.2753, 0.2687, 0.4323, 0.2778, 0.2749, 0.3034, 0.2712, 0.2854, 0.4308, 0.2854, 0.4308, 0.3034, 0.2712, 0.3704, 0.2292, 0.3289, 0.4043, 0.2036, 0.2753, 0.1857, 0.104, 0.2201, 0.1062, 0.2286, 0.2769, 0.2518, 0.6005, 0.2589, 0.5999, 0.2512, 0.7318, 0.2512, 0.7318, 0.2447, 0.6005, 0.2518, 0.6005, 0.2512, 0.7318, 0.2589, 0.5999, 0.2663, 0.5988, 0.2512, 0.7318, 0.2663, 0.5988, 0.2857, 0.5866, 0.2201, 0.4335, 0.2036, 0.2753, 0.2286, 0.2769, 0.2357, 0.419, 0.2364, 0.4336, 0.2589, 0.5999, 0.2687, 0.4323, 0.2854, 0.4308, 0.2663, 0.5988, 0.2447, 0.6005, 0.2364, 0.4336, 0.2525, 0.4335, 0.2518, 0.6005, 0.2663, 0.5988, 0.2854, 0.4308, 0.3289, 0.4043, 0.2857, 0.5866, 0.1735, 0.4043, 0.132, 0.2292, 0.2036, 0.2753, 0.2201, 0.4335, 0.2525, 0.4335, 0.2687, 0.4323, 0.2589, 0.5999, 0.2518, 0.6005, 0.2364, 0.4336, 0.2357, 0.419, 0.2286, 0.2769, 0.2532, 0.2768, 0.2525, 0.4335, 0.2532, 0.2768, 0.2778, 0.2749, 0.2687, 0.4323, 0.2525, 0.4335, 0.2375, 0.6, 0.2201, 0.4335, 0.2364, 0.4336, 0.2447, 0.6005, 0.2168, 0.5866, 0.1735, 0.4043, 0.2201, 0.4335, 0.2375, 0.6, 0.2815, 0.1775, 0.3246, 0.1775, 0.2539, 0.744, 0.2201, 0.7445])
me_fir_c.materials.append(mat_dural_plants_trees_fir_texture_tree_fir)
me_fir_c.use_remesh_preserve_volume = False
me_fir_c.use_remesh_preserve_attributes = False
me_fir_c.use_mirror_vertex_groups = False
me_fir_c.update()
me_fir_a = bpy.data.meshes.new('fir_a')
me_fir_a.from_pydata([(-0.03682, 0.05054, 3.226), (0.1356, 0.07864, 3.263), (0.1018, -0.04453, 3.243), (0.0782, 0.07896, 3.194), (0.06719, 0.1267, 3.255), (0.01796, 0.004908, 3.578), (-0.8516, -0.8394, 0.04404), (-0.4125, -0.456, 0.4388), (-0.8394, 0.8516, 0.04404), (-0.5286, 0.46, 0.4388), (-0.6272, 0.00454, 0.3376), (0.8516, 0.8394, 0.04404), (0.003882, 0.6272, 0.3376), (0.4847, 0.408, 0.4388), (0.8394, -0.8516, 0.04404), (0.04437, -0.5552, 0.3376), (0.5284, -0.4613, 0.4388), (0.003284, -0.0002591, 0.5965), (0.6272, -0.004528, 0.3376), (1.055, 0.2345, 0.3203), (0.5214, 0.1854, 0.6917), (0.2345, -0.9966, 0.3755), (0.1893, -0.6055, 0.6917), (0.4409, -0.2549, 0.5906), (-1.055, -0.2345, 0.3203), (-0.2535, -0.4383, 0.5906), (-0.6046, -0.09749, 0.6917), (-0.2349, 0.9965, 0.3755), (0.2563, 0.439, 0.5906), (-0.1877, 0.6029, 0.6917), (0.01776, -0.002617, 0.8767), (-0.4365, 0.2538, 0.5906), (0.4231, 0.864, 0.6089), (0.2172, 0.5212, 1.063), (0.8666, -0.4202, 0.6823), (0.5333, -0.2006, 1.068), (0.4356, 0.1345, 0.9318), (-0.4272, -0.8613, 0.6089), (0.1497, -0.4226, 0.9342), (-0.1881, -0.5138, 1.071), (-0.8636, 0.4184, 0.6823), (-0.1222, 0.4188, 0.9299), (-0.4994, 0.2042, 1.066), (0.02814, 0.03587, 1.28), (-0.4077, -0.135, 0.9344), (-0.8795, 0.1454, 0.928), (-0.4163, 0.06244, 1.203), (0.1336, 0.8876, 0.9833), (0.0531, 0.5393, 1.193), (-0.2687, 0.3316, 1.146), (0.8916, -0.1423, 0.928), (0.3433, 0.3009, 1.147), (0.4606, -0.03035, 1.204), (-0.1397, -0.8853, 0.9833), (-0.3012, -0.2764, 1.158), (-0.01882, -0.513, 1.209), (0.02385, 0.05321, 1.381), (0.3127, -0.3111, 1.157), (0.09631, -0.6622, 1.544), (0.07187, -0.2289, 1.718), (-0.69, -0.04734, 1.538), (-0.3433, 0.04319, 1.705), (-0.2085, -0.2067, 1.666), (-0.09999, 0.7277, 1.525), (-0.2988, 0.3057, 1.644), (-0.06521, 0.4479, 1.689), (0.7003, 0.123, 1.535), (0.3094, -0.1146, 1.666), (0.4237, 0.1608, 1.704), (-0.009086, 0.1629, 1.86), (0.2109, 0.3897, 1.644), (-0.4038, -0.6297, 1.263), (-0.1678, -0.335, 1.52), (-0.6373, 0.4082, 1.313), (-0.3839, 0.2386, 1.499), (-0.3307, -0.03012, 1.461), (0.4194, 0.6516, 1.257), (-0.07655, 0.4016, 1.444), (0.1879, 0.4501, 1.493), (0.6633, -0.3914, 1.316), (0.1082, -0.2894, 1.471), (0.4067, -0.1233, 1.514), (0.008413, 0.1166, 1.65), (0.36, 0.1399, 1.456), (0.2326, -0.596, 1.792), (0.1276, -0.1166, 2.008), (-0.6693, -0.1665, 1.85), (-0.3057, 0.01791, 2.002), (-0.09547, -0.1065, 1.965), (-0.2531, 0.7175, 1.774), (-0.2843, 0.2341, 1.953), (-0.1564, 0.4434, 1.99), (0.6414, 0.3001, 1.845), (0.2479, 0.07992, 1.962), (0.2595, 0.2853, 1.999), (-0.02936, 0.1875, 2.146), (0.05627, 0.4174, 1.949), (0.3165, -0.2775, 2.08), (0.1222, -0.05742, 2.193), (-0.4403, -0.2036, 2.079), (-0.2622, 0.02536, 2.19), (-0.05153, -0.1031, 2.145), (-0.3435, 0.5364, 2.068), (-0.301, 0.1937, 2.138), (-0.1703, 0.4051, 2.185), (0.3814, 0.4241, 2.074), (0.246, 0.1411, 2.142), (0.1818, 0.3813, 2.188), (-0.03243, 0.1752, 2.34), (-0.002786, 0.4408, 2.135), (-0.08866, -0.3424, 2.413), (-0.07511, -0.1028, 2.478), (-0.4208, 0.2199, 2.409), (-0.2614, 0.1926, 2.477), (-0.1718, 0.05907, 2.402), (0.03999, 0.5682, 2.411), (-0.1203, 0.2996, 2.401), (0.02985, 0.3771, 2.477), (0.4451, 0.06575, 2.41), (0.07143, 0.009147, 2.402), (0.2243, 0.09058, 2.476), (-6.872e-05, 0.1133, 2.737), (0.1174, 0.2431, 2.402), (-0.006135, -0.1301, 2.787), (-0.02646, 0.04481, 2.843), (-0.2424, 0.1205, 2.787), (-0.05284, 0.1559, 2.845), (0.009986, 0.3429, 2.793), (0.06449, 0.1786, 2.85), (0.04618, 0.1039, 2.962), (0.2504, 0.09801, 2.795), (0.09298, 0.06905, 2.848), (0.04085, -0.1543, 2.565), (-0.06792, 0.06501, 2.619), (-0.3054, 0.06622, 2.621), (-0.09291, 0.179, 2.619), (-0.08218, 0.4182, 2.564), (0.02189, 0.2012, 2.619), (-0.00517, 0.1227, 2.732), (0.271, 0.1833, 2.621), (0.05073, 0.09228, 2.619), (0.149, -0.06606, 3.02), (0.07861, 0.03547, 3.075), (-0.1109, 0.0051, 3.0), (0.008334, 0.08204, 3.07), (-0.042, 0.251, 3.02), (0.05369, 0.1481, 3.081), (0.07379, 0.08613, 3.136), (0.2128, 0.1768, 3.04), (0.1236, 0.1014, 3.087), (0.06436, 0.05043, 0.8618), (0.067, -3.605e-05, 0.8622), (0.05051, 0.05051, 0.1515), (0.01413, 0.04759, 0.8618), (-0.05051, 0.05051, 0.1515), (-0.03363, -0.005611, 0.8623), (-0.05051, -0.05051, 0.1515), (0.01922, -0.05318, 0.8627), (0.06951, -0.05041, 0.8626), (0.05051, -0.05051, 0.1515), (0.03114, 0.01341, 3.536), (0.1231, 0.1187, -0.1159), (0.05051, 0.0, 0.05051), (0.1824, 0.178, -0.1159), (0.05051, 0.05051, 0.05051), (0.1231, 0.178, -0.1159), (0.06375, 0.05934, -0.1159), (0.004413, 0.05934, -0.1159), (0.0, 0.05051, 0.05051), (-0.05492, 0.05934, -0.1159), (-0.1736, 0.178, -0.1159), (-0.1736, 0.1187, -0.1159), (-0.05051, 0.05051, 0.05051), (-0.05492, 0.0, -0.1159), (-0.1736, -0.05934, -0.1159), (-0.2329, -0.1187, -0.1159), (-0.101, -0.05051, 0.05051), (-0.1736, -0.1187, -0.1159), (-0.05492, -0.1187, -0.1159), (0.004413, -0.05934, -0.1159), (0.0, -0.05051, 0.05051), (0.06375, -0.1187, -0.1159), (0.1231, -0.178, -0.1159), (0.05051, -0.101, 0.05051), (0.1231, -0.1187, -0.1159), (0.1231, -0.05934, -0.1159), (0.1231, 0.0, -0.1159), (0.05051, 1.49e-08, 0.1515), (0.0, -0.05051, 0.1515), (-0.2345, -1.172, -0.1232), (-0.08698, -0.6089, 0.2715), (-1.172, 0.2345, -0.1232), (-0.6958, 0.08698, 0.2715), (-0.5219, -0.3479, 0.1704), (0.2345, 1.172, -0.1232), (-0.3479, 0.5219, 0.1704), (0.174, 0.6089, 0.2715), (1.172, -0.2345, -0.1232), (0.3479, -0.4349, 0.1704), (0.6958, -0.08698, 0.2715), (0.001011, -8.698e-05, 0.4293), (0.5219, 0.3479, 0.1704), (0.8629, 0.4242, 0.4845), (0.4914, 0.2738, 0.8281), (0.4253, -0.8624, 0.5398), (0.2806, -0.4852, 0.8281), (0.4189, -0.1591, 0.7269), (-0.863, -0.4241, 0.4845), (-0.155, -0.4142, 0.7269), (-0.4806, -0.2719, 0.8285), (-0.4299, 0.8593, 0.5398), (0.1631, 0.4141, 0.7268), (-0.2698, 0.4805, 0.8278), (0.02417, 0.001942, 0.9883), (-0.4087, 0.158, 0.727), (-0.7333, -0.1696, 1.094), (-0.3846, -0.1184, 1.346), (-0.1841, 0.7386, 1.145), (-0.1406, 0.4361, 1.328), (-0.2858, 0.2093, 1.285), (0.7533, 0.1782, 1.092), (0.2005, 0.3393, 1.282), (0.4224, 0.1855, 1.337), (0.1926, -0.7399, 1.148), (-0.1545, -0.2783, 1.301), (0.1789, -0.371, 1.351), (0.0182, 0.07617, 1.489), (0.3333, -0.1492, 1.297), (-0.3947, -0.641, 1.602), (-0.1468, -0.1946, 1.855), (-0.689, 0.41, 1.663), (-0.3365, 0.2691, 1.837), (-0.2907, -0.001495, 1.8), (0.3854, 0.71, 1.591), (-0.1357, 0.4123, 1.783), (0.1234, 0.4508, 1.834), (0.694, -0.3389, 1.669), (0.1328, -0.1441, 1.808), (0.3206, -0.004181, 1.852), (-0.02124, 0.1825, 2.008), (0.2726, 0.2516, 1.794), (-0.2459, -0.2758, 2.27), (-0.1618, -0.04536, 2.312), (-0.3693, 0.3713, 2.263), (-0.2396, 0.2929, 2.309), (-0.1993, 0.1376, 2.259), (0.1806, 0.5322, 2.266), (-0.07064, 0.3461, 2.257), (0.09742, 0.3708, 2.309), (0.3976, -0.05522, 2.266), (0.01133, 0.01012, 2.262), (0.1845, 0.04285, 2.311), (-0.02985, 0.155, 2.483), (0.1362, 0.213, 2.26), (-0.1133, -0.05183, 2.869), (-0.01875, 0.1024, 2.94), (-0.1281, 0.2318, 2.94), (0.03398, 0.1637, 2.946), (0.1526, 0.2575, 2.889), (0.1009, 0.1121, 2.949), (0.06569, 0.09511, 3.077), (0.2025, -0.03015, 2.951), (0.04862, 0.05083, 2.942), (-0.0001136, 0.1685, 2.176), (-0.003206, 0.1665, 2.237), (-0.008848, 0.1898, 2.237), (0.00552, 0.1387, 1.593), (0.01874, 0.06676, 1.598), (0.05454, 0.07266, 1.598), (-0.0235, 0.09655, 1.596), (0.04801, 0.1088, 1.595), (0.04133, 0.1447, 1.593), (0.04408, 0.1137, 2.964), (0.0595, 0.09552, 2.964), (0.03588, 0.1018, 2.962), (0.04892, 0.09366, 2.963), (0.05467, 0.1156, 2.965), (0.0571, 0.1056, 2.965), (-0.02662, 0.1608, 2.241), (-0.01449, 0.2131, 2.236), (-0.03793, 0.2072, 2.24), (-0.05556, 0.1782, 2.244)], [], [(0, 5, 3), (5, 1, 3), (2, 5, 3), (5, 4, 3), (7, 10, 6), (6, 15, 7), (7, 15, 17), (17, 10, 7), (10, 9, 8), (12, 8, 9), (12, 9, 17), (10, 17, 9), (13, 18, 11), (11, 12, 13), (13, 12, 17), (17, 18, 13), (18, 16, 14), (15, 14, 16), (15, 16, 17), (18, 17, 16), (20, 23, 19), (19, 28, 20), (20, 28, 30), (30, 23, 20), (23, 22, 21), (25, 21, 22), (25, 22, 30), (23, 30, 22), (26, 31, 24), (24, 25, 26), (26, 25, 30), (30, 31, 26), (31, 29, 27), (28, 27, 29), (28, 29, 30), (31, 30, 29), (33, 36, 32), (32, 41, 33), (33, 41, 43), (43, 36, 33), (36, 35, 34), (38, 34, 35), (38, 35, 43), (36, 43, 35), (39, 44, 37), (37, 38, 39), (39, 38, 43), (43, 44, 39), (44, 42, 40), (41, 40, 42), (41, 42, 43), (44, 43, 42), (46, 49, 45), (45, 54, 46), (46, 54, 56), (56, 49, 46), (49, 48, 47), (51, 47, 48), (51, 48, 56), (49, 56, 48), (52, 57, 50), (50, 51, 52), (52, 51, 56), (56, 57, 52), (57, 55, 53), (54, 53, 55), (54, 55, 56), (57, 56, 55), (59, 62, 58), (58, 67, 59), (59, 67, 69), (69, 62, 59), (62, 61, 60), (64, 60, 61), (64, 61, 69), (62, 69, 61), (65, 70, 63), (63, 64, 65), (65, 64, 69), (69, 70, 65), (70, 68, 66), (67, 66, 68), (67, 68, 69), (70, 69, 68), (72, 75, 71), (71, 80, 72), (72, 80, 82), (82, 75, 72), (75, 74, 73), (77, 73, 74), (77, 74, 82), (75, 82, 74), (78, 83, 76), (76, 77, 78), (78, 77, 82), (82, 83, 78), (83, 81, 79), (80, 79, 81), (80, 81, 82), (83, 82, 81), (85, 88, 84), (84, 93, 85), (85, 93, 95), (95, 88, 85), (88, 87, 86), (90, 86, 87), (90, 87, 95), (88, 95, 87), (91, 96, 89), (89, 90, 91), (91, 90, 95), (95, 96, 91), (96, 94, 92), (93, 92, 94), (93, 94, 95), (96, 95, 94), (98, 101, 97), (97, 106, 98), (98, 106, 108), (108, 101, 98), (101, 100, 99), (103, 99, 100), (103, 100, 108), (101, 108, 100), (104, 109, 102), (102, 103, 104), (104, 103, 108), (108, 109, 104), (109, 107, 105), (106, 105, 107), (106, 107, 108), (109, 108, 107), (111, 114, 110), (110, 119, 111), (111, 119, 121), (121, 114, 111), (114, 113, 112), (116, 112, 113), (116, 113, 121), (114, 121, 113), (117, 122, 115), (115, 116, 117), (117, 116, 121), (121, 122, 117), (122, 120, 118), (119, 118, 120), (119, 120, 121), (122, 121, 120), (129, 124, 123), (123, 131, 129), (124, 129, 125), (126, 125, 129), (129, 128, 127), (127, 126, 129), (128, 129, 130), (131, 130, 129), (138, 133, 132), (132, 140, 138), (133, 138, 134), (135, 134, 138), (138, 137, 136), (136, 135, 138), (137, 138, 139), (140, 139, 138), (147, 142, 141), (141, 149, 147), (142, 147, 143), (144, 143, 147), (147, 146, 145), (145, 144, 147), (146, 147, 148), (149, 148, 147), (156, 154, 152, 188), (154, 155, 153), (154, 156, 155), (156, 157, 155), (156, 188, 157), (152, 150, 151, 187), (152, 154, 153, 150), (151, 150, 271, 270), (271, 150, 153, 266), (266, 153, 155, 269), (160, 274, 275), (160, 275, 273), (270, 268, 158, 151), (187, 188, 152), (187, 159, 188), (161, 164, 162, 186), (187, 159, 162, 164), (165, 166, 164), (172, 168, 167, 169), (178, 180, 176, 177), (170, 171, 172), (171, 173, 172), (174, 175, 176), (187, 154, 156, 188), (178, 179, 180), (179, 181, 180), (184, 185, 183), (185, 186, 162), (152, 166, 167, 168), (188, 159, 158, 157), (154, 152, 168, 172), (173, 156, 154, 172), (180, 181, 188), (188, 181, 159), (183, 185, 159), (159, 185, 162), (152, 187, 164), (159, 181, 183), (156, 173, 176), (175, 177, 176), (173, 174, 176), (182, 184, 183), (181, 182, 183), (161, 163, 164), (163, 165, 164), (169, 170, 172), (188, 156, 176, 180), (187, 152, 154), (190, 193, 189), (189, 198, 190), (190, 198, 200), (200, 193, 190), (193, 192, 191), (195, 191, 192), (195, 192, 200), (193, 200, 192), (196, 201, 194), (194, 195, 196), (196, 195, 200), (200, 201, 196), (201, 199, 197), (198, 197, 199), (198, 199, 200), (201, 200, 199), (203, 206, 202), (202, 211, 203), (203, 211, 213), (213, 206, 203), (206, 205, 204), (208, 204, 205), (208, 205, 213), (206, 213, 205), (209, 214, 207), (207, 208, 209), (209, 208, 213), (213, 214, 209), (214, 212, 210), (211, 210, 212), (211, 212, 213), (214, 213, 212), (216, 219, 215), (215, 224, 216), (216, 224, 226), (226, 219, 216), (219, 218, 217), (221, 217, 218), (221, 218, 226), (219, 226, 218), (222, 227, 220), (220, 221, 222), (222, 221, 226), (226, 227, 222), (227, 225, 223), (224, 223, 225), (224, 225, 226), (227, 226, 225), (229, 232, 228), (228, 237, 229), (229, 237, 239), (239, 232, 229), (232, 231, 230), (234, 230, 231), (234, 231, 239), (232, 239, 231), (235, 240, 233), (233, 234, 235), (235, 234, 239), (239, 240, 235), (240, 238, 236), (237, 236, 238), (237, 238, 239), (240, 239, 238), (242, 245, 241), (241, 250, 242), (242, 250, 252), (252, 245, 242), (245, 244, 243), (247, 243, 244), (247, 244, 252), (245, 252, 244), (248, 253, 246), (246, 247, 248), (248, 247, 252), (252, 253, 248), (253, 251, 249), (250, 249, 251), (250, 251, 252), (253, 252, 251), (260, 255, 254), (254, 262, 260), (255, 260, 256), (257, 256, 260), (260, 259, 258), (258, 257, 260), (259, 260, 261), (262, 261, 260), (269, 155, 157, 267), (279, 271, 266, 280), (280, 266, 269, 281), (267, 157, 158, 268), (277, 276, 160), (160, 273, 277), (160, 276, 272), (160, 272, 274), (278, 267, 268, 263, 264), (276, 279, 280, 272), (273, 264, 265, 277), (272, 280, 281, 274), (281, 269, 267, 278), (265, 279, 276, 277), (264, 263, 268, 270, 265), (270, 271, 279, 265), (275, 278, 264, 273), (274, 281, 278, 275), (159, 187, 151, 158)])
_uv = me_fir_a.uv_layers.new(name='UVTex')
_uv.uv.foreach_set('vector', [0.7767, 0.4534, 0.9817, 0.5073, 0.8312, 0.3859, 0.9817, 0.5073, 0.8858, 0.3183, 0.8312, 0.3859, 0.7767, 0.4534, 0.9817, 0.5073, 0.8312, 0.3859, 0.9817, 0.5073, 0.8858, 0.3183, 0.8312, 0.3859, 0.7219, 0.6977, 0.5483, 0.8911, 0.9824, 0.9878, 0.9824, 0.9878, 0.8956, 0.5042, 0.7219, 0.6977, 0.7219, 0.6977, 0.8956, 0.5042, 0.5483, 0.5042, 0.5483, 0.5042, 0.5483, 0.8911, 0.7219, 0.6977, 0.8985, 0.03117, 0.7249, 0.2246, 0.9853, 0.5147, 0.5512, 0.418, 0.9853, 0.5147, 0.7249, 0.2246, 0.5512, 0.418, 0.7249, 0.2246, 0.5512, 0.03117, 0.8985, 0.03117, 0.5512, 0.03117, 0.7249, 0.2246, 0.7219, 0.6977, 0.5483, 0.8911, 0.9824, 0.9878, 0.9824, 0.9878, 0.8956, 0.5042, 0.7219, 0.6977, 0.7219, 0.6977, 0.8956, 0.5042, 0.5483, 0.5042, 0.5483, 0.5042, 0.5483, 0.8911, 0.7219, 0.6977, 0.8985, 0.03117, 0.7249, 0.2246, 0.9853, 0.5147, 0.5512, 0.418, 0.9853, 0.5147, 0.7249, 0.2246, 0.5512, 0.418, 0.7249, 0.2246, 0.5512, 0.03117, 0.8985, 0.03117, 0.5512, 0.03117, 0.7249, 0.2246, 0.7219, 0.6995, 0.5483, 0.8929, 0.9824, 0.9896, 0.9824, 0.9896, 0.8956, 0.5061, 0.7219, 0.6995, 0.7219, 0.6995, 0.8956, 0.5061, 0.5483, 0.5061, 0.5483, 0.5061, 0.5483, 0.8929, 0.7219, 0.6995, 0.8985, 0.03117, 0.7249, 0.2246, 0.9853, 0.5147, 0.5512, 0.418, 0.9853, 0.5147, 0.7249, 0.2246, 0.5512, 0.418, 0.7249, 0.2246, 0.5512, 0.03117, 0.8985, 0.03117, 0.5512, 0.03117, 0.7249, 0.2246, 0.7219, 0.6995, 0.5483, 0.8929, 0.9824, 0.9896, 0.9824, 0.9896, 0.8956, 0.5061, 0.7219, 0.6995, 0.7219, 0.6995, 0.8956, 0.5061, 0.5483, 0.5061, 0.5483, 0.5061, 0.5483, 0.8929, 0.7219, 0.6995, 0.8985, 0.03117, 0.7249, 0.2246, 0.9853, 0.5147, 0.5512, 0.418, 0.9853, 0.5147, 0.7249, 0.2246, 0.5512, 0.418, 0.7249, 0.2246, 0.5512, 0.03117, 0.8985, 0.03117, 0.5512, 0.03117, 0.7249, 0.2246, 0.738, 0.709, 0.5644, 0.9024, 0.9985, 0.9991, 0.9985, 0.9991, 0.9117, 0.5156, 0.738, 0.709, 0.738, 0.709, 0.9117, 0.5156, 0.5644, 0.5156, 0.5644, 0.5156, 0.5644, 0.9024, 0.738, 0.709, 0.9146, 0.5156, 0.741, 0.709, 1.001, 0.9991, 0.5673, 0.9024, 1.001, 0.9991, 0.741, 0.709, 0.5673, 0.9024, 0.741, 0.709, 0.5673, 0.5156, 0.9146, 0.5156, 0.5673, 0.5156, 0.741, 0.709, 0.738, 0.709, 0.5644, 0.9024, 0.9985, 0.9991, 0.9985, 0.9991, 0.9117, 0.5156, 0.738, 0.709, 0.738, 0.709, 0.9117, 0.5156, 0.5644, 0.5156, 0.5644, 0.5156, 0.5644, 0.9024, 0.738, 0.709, 0.9146, 0.5156, 0.741, 0.709, 1.001, 0.9991, 0.5673, 0.9024, 1.001, 0.9991, 0.741, 0.709, 0.5673, 0.9024, 0.741, 0.709, 0.5673, 0.5156, 0.9146, 0.5156, 0.5673, 0.5156, 0.741, 0.709, 0.7219, 0.2246, 0.5483, 0.418, 0.9824, 0.5147, 0.9824, 0.5147, 0.8956, 0.03117, 0.7219, 0.2246, 0.7219, 0.2246, 0.8956, 0.03117, 0.5483, 0.03117, 0.5483, 0.03117, 0.5483, 0.418, 0.7219, 0.2246, 0.8985, 0.03117, 0.7249, 0.2246, 0.9853, 0.5147, 0.5512, 0.418, 0.9853, 0.5147, 0.7249, 0.2246, 0.5512, 0.418, 0.7249, 0.2246, 0.5512, 0.03117, 0.8985, 0.03117, 0.5512, 0.03117, 0.7249, 0.2246, 0.7219, 0.2246, 0.5483, 0.418, 0.9824, 0.5147, 0.9824, 0.5147, 0.8956, 0.03117, 0.7219, 0.2246, 0.7219, 0.2246, 0.8956, 0.03117, 0.5483, 0.03117, 0.5483, 0.03117, 0.5483, 0.418, 0.7219, 0.2246, 0.8985, 0.03117, 0.7249, 0.2246, 0.9853, 0.5147, 0.5512, 0.418, 0.9853, 0.5147, 0.7249, 0.2246, 0.5512, 0.418, 0.7249, 0.2246, 0.5512, 0.03117, 0.8985, 0.03117, 0.5512, 0.03117, 0.7249, 0.2246, 0.7219, 0.2246, 0.5483, 0.418, 0.9824, 0.5147, 0.9824, 0.5147, 0.8956, 0.03117, 0.7219, 0.2246, 0.7219, 0.2246, 0.8956, 0.03117, 0.5483, 0.03117, 0.5483, 0.03117, 0.5483, 0.418, 0.7219, 0.2246, 0.8985, 0.03117, 0.7249, 0.2246, 0.9853, 0.5147, 0.5512, 0.418, 0.9853, 0.5147, 0.7249, 0.2246, 0.5512, 0.418, 0.7249, 0.2246, 0.5512, 0.03117, 0.8985, 0.03117, 0.5512, 0.03117, 0.7249, 0.2246, 0.7219, 0.2246, 0.5483, 0.418, 0.9824, 0.5147, 0.9824, 0.5147, 0.8956, 0.03117, 0.7219, 0.2246, 0.7219, 0.2246, 0.8956, 0.03117, 0.5483, 0.03117, 0.5483, 0.03117, 0.5483, 0.418, 0.7219, 0.2246, 0.8985, 0.03117, 0.7249, 0.2246, 0.9853, 0.5147, 0.5512, 0.418, 0.9853, 0.5147, 0.7249, 0.2246, 0.5512, 0.418, 0.7249, 0.2246, 0.5512, 0.03117, 0.8985, 0.03117, 0.5512, 0.03117, 0.7249, 0.2246, 0.738, 0.709, 0.5644, 0.9024, 0.9985, 0.9991, 0.9985, 0.9991, 0.9117, 0.5156, 0.738, 0.709, 0.738, 0.709, 0.9117, 0.5156, 0.5644, 0.5156, 0.5644, 0.5156, 0.5644, 0.9024, 0.738, 0.709, 0.9146, 0.5156, 0.741, 0.709, 1.001, 0.9991, 0.5673, 0.9024, 1.001, 0.9991, 0.741, 0.709, 0.5673, 0.9024, 0.741, 0.709, 0.5673, 0.5156, 0.9146, 0.5156, 0.5673, 0.5156, 0.741, 0.709, 0.738, 0.709, 0.5644, 0.9024, 0.9985, 0.9991, 0.9985, 0.9991, 0.9117, 0.5156, 0.738, 0.709, 0.738, 0.709, 0.9117, 0.5156, 0.5644, 0.5156, 0.5644, 0.5156, 0.5644, 0.9024, 0.738, 0.709, 0.9146, 0.5156, 0.741, 0.709, 1.001, 0.9991, 0.5673, 0.9024, 1.001, 0.9991, 0.741, 0.709, 0.5673, 0.9024, 0.741, 0.709, 0.5673, 0.5156, 0.9146, 0.5156, 0.5673, 0.5156, 0.741, 0.709, 0.8088, 0.3213, 0.7219, 0.4663, 0.9824, 0.5147, 0.9824, 0.5147, 0.8956, 0.2246, 0.8088, 0.3213, 0.8088, 0.3213, 0.8956, 0.2246, 0.7219, 0.2729, 0.7219, 0.2729, 0.7219, 0.4663, 0.8088, 0.3213, 0.8985, 0.2246, 0.8117, 0.3696, 0.9853, 0.5147, 0.7249, 0.4663, 0.9853, 0.5147, 0.8117, 0.3696, 0.7249, 0.4663, 0.8117, 0.3696, 0.7249, 0.2729, 0.8985, 0.2246, 0.7249, 0.2729, 0.8117, 0.3696, 0.8088, 0.3213, 0.7219, 0.4663, 0.9824, 0.5147, 0.9824, 0.5147, 0.8956, 0.2246, 0.8088, 0.3213, 0.8088, 0.3213, 0.8956, 0.2246, 0.7219, 0.2729, 0.7219, 0.2729, 0.7219, 0.4663, 0.8088, 0.3213, 0.8985, 0.2246, 0.8117, 0.3696, 0.9853, 0.5147, 0.7249, 0.4663, 0.9853, 0.5147, 0.8117, 0.3696, 0.7249, 0.4663, 0.8117, 0.3696, 0.7249, 0.2729, 0.8985, 0.2246, 0.7249, 0.2729, 0.8117, 0.3696, 0.8249, 0.8057, 0.738, 0.9508, 0.9985, 0.9991, 0.9985, 0.9991, 0.9117, 0.709, 0.8249, 0.8057, 0.8249, 0.8057, 0.9117, 0.709, 0.738, 0.7574, 0.738, 0.7574, 0.738, 0.9508, 0.8249, 0.8057, 0.9146, 0.709, 0.8278, 0.8541, 1.001, 0.9991, 0.741, 0.9508, 1.001, 0.9991, 0.8278, 0.8541, 0.741, 0.9508, 0.8278, 0.8541, 0.741, 0.7574, 0.9146, 0.709, 0.741, 0.7574, 0.8278, 0.8541, 0.8249, 0.8057, 0.738, 0.9508, 0.9985, 0.9991, 0.9985, 0.9991, 0.9117, 0.709, 0.8249, 0.8057, 0.8249, 0.8057, 0.9117, 0.709, 0.738, 0.7574, 0.738, 0.7574, 0.738, 0.9508, 0.8249, 0.8057, 0.9146, 0.709, 0.8278, 0.8541, 1.001, 0.9991, 0.741, 0.9508, 1.001, 0.9991, 0.8278, 0.8541, 0.741, 0.9508, 0.8278, 0.8541, 0.741, 0.7574, 0.9146, 0.709, 0.741, 0.7574, 0.8278, 0.8541, 0.8088, 0.3213, 0.7219, 0.4663, 0.9824, 0.5147, 0.9824, 0.5147, 0.8956, 0.2246, 0.8088, 0.3213, 0.8088, 0.3213, 0.8956, 0.2246, 0.7219, 0.2729, 0.7219, 0.2729, 0.7219, 0.4663, 0.8088, 0.3213, 0.8985, 0.2246, 0.8117, 0.3696, 0.9853, 0.5147, 0.7249, 0.4663, 0.9853, 0.5147, 0.8117, 0.3696, 0.7249, 0.4663, 0.8117, 0.3696, 0.7249, 0.2729, 0.8985, 0.2246, 0.7249, 0.2729, 0.8117, 0.3696, 0.8088, 0.3213, 0.7219, 0.4663, 0.9824, 0.5147, 0.9824, 0.5147, 0.8956, 0.2246, 0.8088, 0.3213, 0.8088, 0.3213, 0.8956, 0.2246, 0.7219, 0.2729, 0.7219, 0.2729, 0.7219, 0.4663, 0.8088, 0.3213, 0.8985, 0.2246, 0.8117, 0.3696, 0.9853, 0.5147, 0.7249, 0.4663, 0.9853, 0.5147, 0.8117, 0.3696, 0.7249, 0.4663, 0.8117, 0.3696, 0.7249, 0.2729, 0.8985, 0.2246, 0.7249, 0.2729, 0.8117, 0.3696, 0.8088, 0.3696, 0.8088, 0.4663, 0.9824, 0.5147, 0.9824, 0.5147, 0.9824, 0.3213, 0.8088, 0.3696, 0.9853, 0.3213, 0.8117, 0.3213, 0.9853, 0.5147, 0.8117, 0.4663, 0.9853, 0.5147, 0.8117, 0.3213, 0.8088, 0.3696, 0.8088, 0.4663, 0.9824, 0.5147, 0.9824, 0.5147, 0.9824, 0.3213, 0.8088, 0.3696, 0.9853, 0.3213, 0.8117, 0.3213, 0.9853, 0.5147, 0.8117, 0.4663, 0.9853, 0.5147, 0.8117, 0.3213, 0.278, 0.8232, 0.278, 0.9437, 0.4943, 1.004, 0.4943, 1.004, 0.4943, 0.7629, 0.278, 0.8232, 0.498, 0.7629, 0.2816, 0.7629, 0.498, 1.004, 0.2816, 0.9437, 0.498, 1.004, 0.2816, 0.7629, 0.278, 0.8232, 0.278, 0.9437, 0.4943, 1.004, 0.4943, 1.004, 0.4943, 0.7629, 0.278, 0.8232, 0.498, 0.7629, 0.2816, 0.7629, 0.498, 1.004, 0.2816, 0.9437, 0.498, 1.004, 0.2816, 0.7629, 0.278, 0.8232, 0.278, 0.9437, 0.4943, 1.004, 0.4943, 1.004, 0.4943, 0.7629, 0.278, 0.8232, 0.498, 0.7629, 0.2816, 0.7629, 0.498, 1.004, 0.2816, 0.9437, 0.498, 1.004, 0.2816, 0.7629, 0.278, 0.8232, 0.278, 0.9437, 0.4943, 1.004, 0.4943, 1.004, 0.4943, 0.7629, 0.278, 0.8232, 0.498, 0.7629, 0.2816, 0.7629, 0.498, 1.004, 0.2816, 0.9437, 0.498, 1.004, 0.2816, 0.7629, 0.1755, 0.1775, 0.4737, 0.1775, 0.3677, 0.1775, 0.2435, 0.1775, 0.4737, 0.1775, 0.4152, 0.5893, 0.3231, 0.7257, 0.01323, 0.1775, 0.1755, 0.1775, 0.08723, 0.5893, 0.1755, 0.1775, 0.1857, 0.7392, 0.08723, 0.5893, 0.1755, 0.1775, 0.2435, 0.1775, 0.1857, 0.7392, 0.3677, 0.1775, 0.2878, 0.7379, 0.2539, 0.744, 0.3246, 0.1775, 0.3677, 0.1775, 0.4737, 0.1775, 0.3231, 0.7257, 0.2878, 0.7379, 0.2539, 0.106, 0.2878, 0.1034, 0.2778, 0.2749, 0.2532, 0.2768, 0.2778, 0.2749, 0.2878, 0.1034, 0.3231, 0.09825, 0.3034, 0.2712, 0.3034, 0.2712, 0.3231, 0.09825, 0.4152, 0.04049, 0.3704, 0.2292, 0.2512, 0.7318, 0.2168, 0.5866, 0.2375, 0.6, 0.2512, 0.7318, 0.2375, 0.6, 0.2447, 0.6005, 0.2532, 0.2768, 0.2286, 0.2769, 0.2201, 0.1062, 0.2539, 0.106, 0.3246, 0.1775, 0.2435, 0.1775, 0.3677, 0.1775, 0.3246, 0.1775, 0.2815, 0.1775, 0.2435, 0.1775, 0.3741, 0.01515, 0.3677, 0.09634, 0.3252, 0.09859, 0.3246, 0.01515, 0.3246, 0.1775, 0.2815, 0.1775, 0.3252, 0.09859, 0.3677, 0.09634, 0.3888, 0.01515, 0.3677, 0.01515, 0.3677, 0.09634, 0.4737, 0.09634, 0.4127, 0.1079, 0.4058, 0.01515, 0.4737, 0.01515, 0.1915, 0.01515, 0.2331, 0.1023, 0.1556, 0.1028, 0.1438, 0.01515, 0.03017, 0.01515, 0.04492, 0.01515, 0.01323, 0.09634, 0.04492, 0.01515, 0.09438, 0.01515, 0.01323, 0.09634, 0.1223, 0.01515, 0.1324, 0.01515, 0.1556, 0.1028, 0.3246, 0.1775, 0.4737, 0.1775, 0.1755, 0.1775, 0.2435, 0.1775, 0.1915, 0.01515, 0.2435, 0.01515, 0.2331, 0.1023, 0.2435, 0.01515, 0.2567, 0.01515, 0.2331, 0.1023, 0.2752, 0.01515, 0.2967, 0.01515, 0.2747, 0.09291, 0.2967, 0.01515, 0.3246, 0.01515, 0.3252, 0.09859, 0.3677, 0.1775, 0.3677, 0.01515, 0.4058, 0.01515, 0.4127, 0.1079, 0.2435, 0.1775, 0.2815, 0.1775, 0.2201, 0.7445, 0.1857, 0.7392, 0.4737, 0.1775, 0.3677, 0.1775, 0.4127, 0.1079, 0.4737, 0.09634, 0.09438, 0.01515, 0.1755, 0.1775, 0.01323, 0.1775, 0.01323, 0.09634, 0.2331, 0.1023, 0.2567, 0.01515, 0.2435, 0.1775, 0.2435, 0.1775, 0.2567, 0.01515, 0.2815, 0.1775, 0.2747, 0.09291, 0.2967, 0.01515, 0.2815, 0.1775, 0.2815, 0.1775, 0.2967, 0.01515, 0.3252, 0.09859, 0.3677, 0.1775, 0.3246, 0.1775, 0.3677, 0.09634, 0.2815, 0.1775, 0.2567, 0.01515, 0.2747, 0.09291, 0.1755, 0.1775, 0.09438, 0.01515, 0.1556, 0.1028, 0.1324, 0.01515, 0.1438, 0.01515, 0.1556, 0.1028, 0.09438, 0.01515, 0.1223, 0.01515, 0.1556, 0.1028, 0.2604, 0.01515, 0.2752, 0.01515, 0.2747, 0.09291, 0.2567, 0.01515, 0.2604, 0.01515, 0.2747, 0.09291, 0.3741, 0.01515, 0.3766, 0.01515, 0.3677, 0.09634, 0.3766, 0.01515, 0.3888, 0.01515, 0.3677, 0.09634, 0.01323, 0.01515, 0.03017, 0.01515, 0.01323, 0.09634, 0.2435, 0.1775, 0.1755, 0.1775, 0.1556, 0.1028, 0.2331, 0.1023, 0.3246, 0.1775, 0.3677, 0.1775, 0.4737, 0.1775, 0.7219, 0.6977, 0.5483, 0.8911, 0.9824, 0.9878, 0.9824, 0.9878, 0.8956, 0.5042, 0.7219, 0.6977, 0.7219, 0.6977, 0.8956, 0.5042, 0.5483, 0.5042, 0.5483, 0.5042, 0.5483, 0.8911, 0.7219, 0.6977, 0.8985, 0.03117, 0.7249, 0.2246, 0.9853, 0.5147, 0.5512, 0.418, 0.9853, 0.5147, 0.7249, 0.2246, 0.5512, 0.418, 0.7249, 0.2246, 0.5512, 0.03117, 0.8985, 0.03117, 0.5512, 0.03117, 0.7249, 0.2246, 0.7219, 0.6977, 0.5483, 0.8911, 0.9824, 0.9878, 0.9824, 0.9878, 0.8956, 0.5042, 0.7219, 0.6977, 0.7219, 0.6977, 0.8956, 0.5042, 0.5483, 0.5042, 0.5483, 0.5042, 0.5483, 0.8911, 0.7219, 0.6977, 0.8985, 0.03117, 0.7249, 0.2246, 0.9853, 0.5147, 0.5512, 0.418, 0.9853, 0.5147, 0.7249, 0.2246, 0.5512, 0.418, 0.7249, 0.2246, 0.5512, 0.03117, 0.8985, 0.03117, 0.5512, 0.03117, 0.7249, 0.2246, 0.7185, 0.2133, 0.5449, 0.4067, 0.979, 0.5034, 0.979, 0.5034, 0.8922, 0.01987, 0.7185, 0.2133, 0.7185, 0.2133, 0.8922, 0.01987, 0.5449, 0.01987, 0.5449, 0.01987, 0.5449, 0.4067, 0.7185, 0.2133, 0.8951, 0.01987, 0.7214, 0.2133, 0.9819, 0.5034, 0.5478, 0.4067, 0.9819, 0.5034, 0.7214, 0.2133, 0.5478, 0.4067, 0.7214, 0.2133, 0.5478, 0.01987, 0.8951, 0.01987, 0.5478, 0.01987, 0.7214, 0.2133, 0.7185, 0.2133, 0.5449, 0.4067, 0.979, 0.5034, 0.979, 0.5034, 0.8922, 0.01987, 0.7185, 0.2133, 0.7185, 0.2133, 0.8922, 0.01987, 0.5449, 0.01987, 0.5449, 0.01987, 0.5449, 0.4067, 0.7185, 0.2133, 0.8951, 0.01987, 0.7214, 0.2133, 0.9819, 0.5034, 0.5478, 0.4067, 0.9819, 0.5034, 0.7214, 0.2133, 0.5478, 0.4067, 0.7214, 0.2133, 0.5478, 0.01987, 0.8951, 0.01987, 0.5478, 0.01987, 0.7214, 0.2133, 0.738, 0.709, 0.5644, 0.9024, 0.9985, 0.9991, 0.9985, 0.9991, 0.9117, 0.5156, 0.738, 0.709, 0.738, 0.709, 0.9117, 0.5156, 0.5644, 0.5156, 0.5644, 0.5156, 0.5644, 0.9024, 0.738, 0.709, 0.9146, 0.5156, 0.741, 0.709, 1.001, 0.9991, 0.5673, 0.9024, 1.001, 0.9991, 0.741, 0.709, 0.5673, 0.9024, 0.741, 0.709, 0.5673, 0.5156, 0.9146, 0.5156, 0.5673, 0.5156, 0.741, 0.709, 0.738, 0.709, 0.5644, 0.9024, 0.9985, 0.9991, 0.9985, 0.9991, 0.9117, 0.5156, 0.738, 0.709, 0.738, 0.709, 0.9117, 0.5156, 0.5644, 0.5156, 0.5644, 0.5156, 0.5644, 0.9024, 0.738, 0.709, 0.9146, 0.5156, 0.741, 0.709, 1.001, 0.9991, 0.5673, 0.9024, 1.001, 0.9991, 0.741, 0.709, 0.5673, 0.9024, 0.741, 0.709, 0.5673, 0.5156, 0.9146, 0.5156, 0.5673, 0.5156, 0.741, 0.709, 0.8088, 0.3213, 0.7219, 0.4663, 0.9824, 0.5147, 0.9824, 0.5147, 0.8956, 0.2246, 0.8088, 0.3213, 0.8088, 0.3213, 0.8956, 0.2246, 0.7219, 0.2729, 0.7219, 0.2729, 0.7219, 0.4663, 0.8088, 0.3213, 0.8985, 0.2246, 0.8117, 0.3696, 0.9853, 0.5147, 0.7249, 0.4663, 0.9853, 0.5147, 0.8117, 0.3696, 0.7249, 0.4663, 0.8117, 0.3696, 0.7249, 0.2729, 0.8985, 0.2246, 0.7249, 0.2729, 0.8117, 0.3696, 0.8088, 0.3213, 0.7219, 0.4663, 0.9824, 0.5147, 0.9824, 0.5147, 0.8956, 0.2246, 0.8088, 0.3213, 0.8088, 0.3213, 0.8956, 0.2246, 0.7219, 0.2729, 0.7219, 0.2729, 0.7219, 0.4663, 0.8088, 0.3213, 0.8985, 0.2246, 0.8117, 0.3696, 0.9853, 0.5147, 0.7249, 0.4663, 0.9853, 0.5147, 0.8117, 0.3696, 0.7249, 0.4663, 0.8117, 0.3696, 0.7249, 0.2729, 0.8985, 0.2246, 0.7249, 0.2729, 0.8117, 0.3696, 0.8088, 0.3213, 0.7219, 0.4663, 0.9824, 0.5147, 0.9824, 0.5147, 0.8956, 0.2246, 0.8088, 0.3213, 0.8088, 0.3213, 0.8956, 0.2246, 0.7219, 0.2729, 0.7219, 0.2729, 0.7219, 0.4663, 0.8088, 0.3213, 0.8985, 0.2246, 0.8117, 0.3696, 0.9853, 0.5147, 0.7249, 0.4663, 0.9853, 0.5147, 0.8117, 0.3696, 0.7249, 0.4663, 0.8117, 0.3696, 0.7249, 0.2729, 0.8985, 0.2246, 0.7249, 0.2729, 0.8117, 0.3696, 0.8088, 0.3213, 0.7219, 0.4663, 0.9824, 0.5147, 0.9824, 0.5147, 0.8956, 0.2246, 0.8088, 0.3213, 0.8088, 0.3213, 0.8956, 0.2246, 0.7219, 0.2729, 0.7219, 0.2729, 0.7219, 0.4663, 0.8088, 0.3213, 0.8985, 0.2246, 0.8117, 0.3696, 0.9853, 0.5147, 0.7249, 0.4663, 0.9853, 0.5147, 0.8117, 0.3696, 0.7249, 0.4663, 0.8117, 0.3696, 0.7249, 0.2729, 0.8985, 0.2246, 0.7249, 0.2729, 0.8117, 0.3696, 0.278, 0.8232, 0.278, 0.9437, 0.4943, 1.004, 0.4943, 1.004, 0.4943, 0.7629, 0.278, 0.8232, 0.498, 0.7629, 0.2816, 0.7629, 0.498, 1.004, 0.2816, 0.9437, 0.498, 1.004, 0.2816, 0.7629, 0.278, 0.8232, 0.278, 0.9437, 0.4943, 1.004, 0.4943, 1.004, 0.4943, 0.7629, 0.278, 0.8232, 0.498, 0.7629, 0.2816, 0.7629, 0.498, 1.004, 0.2816, 0.9437, 0.498, 1.004, 0.2816, 0.7629, 0.132, 0.2292, 0.08723, 0.04049, 0.1857, 0.104, 0.2036, 0.2753, 0.2687, 0.4323, 0.2778, 0.2749, 0.3034, 0.2712, 0.2854, 0.4308, 0.2854, 0.4308, 0.3034, 0.2712, 0.3704, 0.2292, 0.3289, 0.4043, 0.2036, 0.2753, 0.1857, 0.104, 0.2201, 0.1062, 0.2286, 0.2769, 0.2518, 0.6005, 0.2589, 0.5999, 0.2512, 0.7318, 0.2512, 0.7318, 0.2447, 0.6005, 0.2518, 0.6005, 0.2512, 0.7318, 0.2589, 0.5999, 0.2663, 0.5988, 0.2512, 0.7318, 0.2663, 0.5988, 0.2857, 0.5866, 0.2201, 0.4335, 0.2036, 0.2753, 0.2286, 0.2769, 0.2357, 0.419, 0.2364, 0.4336, 0.2589, 0.5999, 0.2687, 0.4323, 0.2854, 0.4308, 0.2663, 0.5988, 0.2447, 0.6005, 0.2364, 0.4336, 0.2525, 0.4335, 0.2518, 0.6005, 0.2663, 0.5988, 0.2854, 0.4308, 0.3289, 0.4043, 0.2857, 0.5866, 0.1735, 0.4043, 0.132, 0.2292, 0.2036, 0.2753, 0.2201, 0.4335, 0.2525, 0.4335, 0.2687, 0.4323, 0.2589, 0.5999, 0.2518, 0.6005, 0.2364, 0.4336, 0.2357, 0.419, 0.2286, 0.2769, 0.2532, 0.2768, 0.2525, 0.4335, 0.2532, 0.2768, 0.2778, 0.2749, 0.2687, 0.4323, 0.2525, 0.4335, 0.2375, 0.6, 0.2201, 0.4335, 0.2364, 0.4336, 0.2447, 0.6005, 0.2168, 0.5866, 0.1735, 0.4043, 0.2201, 0.4335, 0.2375, 0.6, 0.2815, 0.1775, 0.3246, 0.1775, 0.2539, 0.744, 0.2201, 0.7445])
me_fir_a.materials.append(mat_dural_plants_trees_fir_texture_tree_fir)
me_fir_a.use_remesh_preserve_volume = False
me_fir_a.use_remesh_preserve_attributes = False
me_fir_a.use_mirror_vertex_groups = False
me_fir_a.update()

# ---- objects
ob_fir_b = bpy.data.objects.new('fir_b', me_fir_b)
ob_fir_c = bpy.data.objects.new('fir_c', me_fir_c)
ob_fir_a = bpy.data.objects.new('fir_a', me_fir_a)

# ---- transforms, parenting, visibility, modifiers, constraints
ob_fir_b.location = (0.0, 0.0, 0.0)
ob_fir_b.lock_rotations_4d = False
ob_fir_b.empty_display_type = 'ARROWS'
ob_fir_b.color = (0.0, 0.0, 0.0, 1.0)
ob_fir_b.lineart.crease_threshold = 0.0
ob_fir_c.location = (0.0, -2.006, 0.0)
ob_fir_c.lock_rotations_4d = False
ob_fir_c.empty_display_type = 'ARROWS'
ob_fir_c.color = (0.0, 0.0, 0.0, 1.0)
ob_fir_c.lineart.crease_threshold = 0.0
ob_fir_a.location = (0.0, 1.807, 0.0)
ob_fir_a.lock_rotations_4d = False
ob_fir_a.empty_display_type = 'ARROWS'
ob_fir_a.color = (0.0, 0.0, 0.0, 1.0)
ob_fir_a.lineart.crease_threshold = 0.0

# ---- collection membership
col_collection_1.objects.link(ob_fir_b)
col_collection_1.objects.link(ob_fir_c)
col_collection_1.objects.link(ob_fir_a)
col_collection_2.objects.link(ob_fir_b)
col_collection_2.objects.link(ob_fir_c)
col_collection_2.objects.link(ob_fir_a)
col_collection_3.objects.link(ob_fir_b)
col_collection_3.objects.link(ob_fir_c)
col_collection_3.objects.link(ob_fir_a)
col_collection_4.objects.link(ob_fir_b)
col_collection_4.objects.link(ob_fir_c)
col_collection_4.objects.link(ob_fir_a)
col_collection_5.objects.link(ob_fir_b)
col_collection_5.objects.link(ob_fir_c)
col_collection_5.objects.link(ob_fir_a)
col_collection_6.objects.link(ob_fir_b)
col_collection_6.objects.link(ob_fir_c)
col_collection_6.objects.link(ob_fir_a)
col_collection_7.objects.link(ob_fir_b)
col_collection_7.objects.link(ob_fir_c)
col_collection_7.objects.link(ob_fir_a)
col_collection_8.objects.link(ob_fir_b)
col_collection_8.objects.link(ob_fir_c)
col_collection_8.objects.link(ob_fir_a)
col_collection_9.objects.link(ob_fir_b)
col_collection_9.objects.link(ob_fir_c)
col_collection_9.objects.link(ob_fir_a)
col_collection_10.objects.link(ob_fir_b)
col_collection_10.objects.link(ob_fir_c)
col_collection_10.objects.link(ob_fir_a)
col_collection_11.objects.link(ob_fir_b)
col_collection_11.objects.link(ob_fir_c)
col_collection_11.objects.link(ob_fir_a)
col_collection_12.objects.link(ob_fir_b)
col_collection_12.objects.link(ob_fir_c)
col_collection_12.objects.link(ob_fir_a)
col_collection_13.objects.link(ob_fir_b)
col_collection_13.objects.link(ob_fir_c)
col_collection_13.objects.link(ob_fir_a)
col_collection_14.objects.link(ob_fir_b)
col_collection_14.objects.link(ob_fir_c)
col_collection_14.objects.link(ob_fir_a)
col_collection_15.objects.link(ob_fir_b)
col_collection_15.objects.link(ob_fir_c)
col_collection_15.objects.link(ob_fir_a)
col_collection_16.objects.link(ob_fir_b)
col_collection_16.objects.link(ob_fir_c)
col_collection_16.objects.link(ob_fir_a)
col_collection_17.objects.link(ob_fir_b)
col_collection_17.objects.link(ob_fir_c)
col_collection_17.objects.link(ob_fir_a)
col_collection_18.objects.link(ob_fir_b)
col_collection_18.objects.link(ob_fir_c)
col_collection_18.objects.link(ob_fir_a)
col_collection_19.objects.link(ob_fir_b)
col_collection_19.objects.link(ob_fir_c)
col_collection_19.objects.link(ob_fir_a)
col_collection_20.objects.link(ob_fir_b)
col_collection_20.objects.link(ob_fir_c)
col_collection_20.objects.link(ob_fir_a)

# ---- scene / render settings (as saved in the file)
scene.frame_start = 1; scene.frame_end = 60; scene.frame_set(1)
scene.render.engine = 'BLENDER_EEVEE_NEXT'
scene.render.image_settings.file_format = 'JPEG'
scene.render.image_settings.color_mode = 'RGB'
scene.render.image_settings.quality = 95
scene.render.image_settings.compression = 95
scene.render.resolution_x = 720
scene.render.resolution_y = 480
scene.render.pixel_aspect_x = 10.0
scene.render.pixel_aspect_y = 11.0
scene.render.fps = 30
scene.render.dither_intensity = 0.0
scene.render.use_compositing = False
scene.render.use_sequencer = False
scene.render.bake_margin = 2
scene.render.bake_bias = 0.0
scene.render.use_stamp_time = False
scene.render.use_stamp_date = False
scene.render.use_stamp_frame = False
scene.render.use_stamp_camera = False
scene.render.use_stamp_scene = False
scene.render.use_stamp_filename = False
scene.render.use_stamp_render_time = False
scene.render.stamp_font_size = 0
scene.cycles.use_denoising = False
scene.cycles.samples = 10
scene.cycles.sampling_pattern = 'TABULATED_SOBOL'
scene.cycles.light_sampling_threshold = 0.0
scene.cycles.use_adaptive_sampling = False
scene.cycles.use_light_tree = False
scene.cycles.blur_glossy = 0.0
scene.cycles.volume_bounces = 1
scene.cycles.pixel_filter_type = 'GAUSSIAN'
scene.cycles.sample_clamp_indirect = 0.0
scene.view_settings.view_transform = 'Raw'
bpy.context.view_layer.update()

# ---- added for rendering (the .blend has no active camera): camera
cam_auto = bpy.data.cameras.new('AutoCamera')
cam_auto.lens = 50.0
cam_auto.sensor_width = 36.0
cam_auto.clip_end = 1000.0
ob_auto_camera = bpy.data.objects.new('AutoCamera', cam_auto)
scene.collection.objects.link(ob_auto_camera)
ob_auto_camera.location = (6.97062, -8.46373, 7.31172)
ob_auto_camera.rotation_euler = (1.09748, -7.21219e-08, 0.694738)
scene.camera = ob_auto_camera
bpy.context.view_layer.update()
